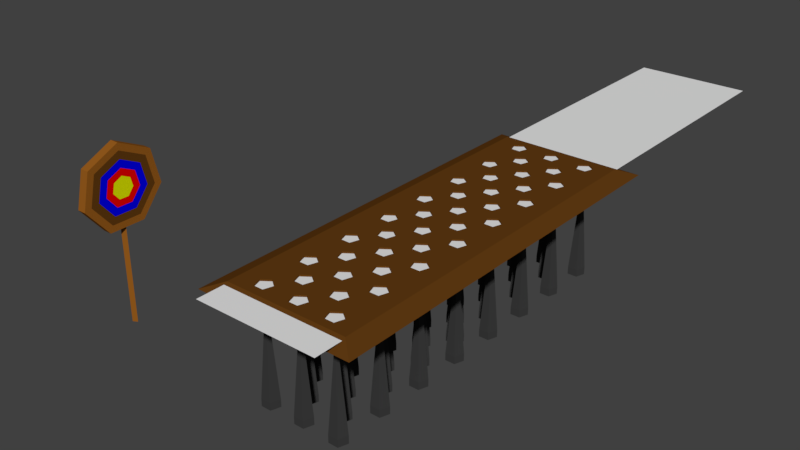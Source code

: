 # Source: spiketrap_activate.blend  (saved by Blender 2.78.0; exported with 4.5.12 LTS)
import bpy
from mathutils import Matrix  # noqa: F401  (used for matrix-valued properties, if any)

bpy.ops.wm.read_factory_settings(use_empty=True)
scene = bpy.context.scene
scene.name = 'Scene'

# ---- collections
col_collection_1 = bpy.data.collections.new('Collection 1'); scene.collection.children.link(col_collection_1)

# ---- materials (node trees are filled in below, after node groups)
mat_material_004 = bpy.data.materials.new('Material.004')
mat_material_004.alpha_threshold = 0.0
mat_material_004.use_transparent_shadow = False
mat_material_004.diffuse_color = (0.1195, 0.04374, 0.006512, 1.0)
mat_material_004.roughness = 0.5
mat_material_001 = bpy.data.materials.new('Material.001')
mat_material_001.alpha_threshold = 0.0
mat_material_001.use_transparent_shadow = False
mat_material_001.diffuse_color = (0.8, 0.0007789, 0.0, 1.0)
mat_material_001.roughness = 0.5
mat_material = bpy.data.materials.new('Material')
mat_material.alpha_threshold = 0.0
mat_material.use_transparent_shadow = False
mat_material.roughness = 0.5
mat_material.line_color = (0.0, 0.0, 0.0, 1.0)
mat_material_002 = bpy.data.materials.new('Material.002')
mat_material_002.alpha_threshold = 0.0
mat_material_002.use_transparent_shadow = False
mat_material_002.diffuse_color = (0.7332, 0.8, 0.0, 1.0)
mat_material_002.roughness = 0.5
mat_material_003 = bpy.data.materials.new('Material.003')
mat_material_003.alpha_threshold = 0.0
mat_material_003.use_transparent_shadow = False
mat_material_003.diffuse_color = (0.0, 0.0002471, 0.8, 1.0)
mat_material_003.roughness = 0.5
mat_material_005 = bpy.data.materials.new('Material.005')
mat_material_005.alpha_threshold = 0.0
mat_material_005.use_transparent_shadow = False
mat_material_005.diffuse_color = (0.2957, 0.1018, 0.01196, 1.0)
mat_material_005.roughness = 0.5
mat_gray = bpy.data.materials.new('Gray')
mat_gray.alpha_threshold = 0.0
mat_gray.use_transparent_shadow = False
mat_gray.diffuse_color = (0.04445, 0.04445, 0.04445, 1.0)
mat_gray.roughness = 0.5

# ---- material node trees

# ---- world
world_world = bpy.data.worlds.new('World'); scene.world = world_world
world_world.color = (0.05088, 0.05088, 0.05088)
world_world.use_sun_shadow = False
world_world.sun_shadow_jitter_overblur = 0.0
world_world.cycles.sampling_method = 'MANUAL'

# ---- meshes
me_plane_006 = bpy.data.meshes.new('Plane.006')
me_plane_006.from_pydata([(-0.9734, -4.935, -0.007366), (0.9734, -4.935, -0.007366), (-0.9734, 1.009, -0.007366), (0.9734, 1.009, -0.007366), (-1.243, -5.176, -0.1101), (1.243, -5.176, -0.1101), (-1.243, 1.249, -0.1101), (1.243, 1.249, -0.1101), (-0.7033, 0.8015, -0.1101), (-0.7033, 0.8015, -0.1101), (-0.7033, 0.8015, -0.1101), (-0.5765, 0.8936, -0.1101), (-0.5765, 0.8936, -0.1101), (-0.5765, 0.8936, -0.1101), (-0.7033, 0.8015, -0.007366), (-0.7033, 0.8015, -0.007366), (-0.7033, 0.8015, -0.007366), (-0.5765, 0.8936, -0.007366), (-0.5765, 0.8936, -0.007366), (-0.5765, 0.8936, -0.007366), (-0.6549, 0.6524, -0.1101), (-0.6549, 0.6524, -0.1101), (-0.6549, 0.6524, -0.1101), (-0.6549, 0.6524, -0.007366), (-0.6549, 0.6524, -0.007366), (-0.6549, 0.6524, -0.007366), (-0.4982, 0.6524, -0.007366), (-0.4982, 0.6524, -0.007366), (-0.4982, 0.6524, -0.007366), (-0.4982, 0.6524, -0.1101), (-0.4982, 0.6524, -0.1101), (-0.4982, 0.6524, -0.1101), (-0.4497, 0.8015, -0.007366), (-0.4497, 0.8015, -0.007366), (-0.4497, 0.8015, -0.007366), (-0.1193, 0.8015, -0.1101), (-0.1193, 0.8015, -0.1101), (-0.1193, 0.8015, -0.1101), (0.007526, 0.8936, -0.1101), (0.007526, 0.8936, -0.1101), (0.007526, 0.8936, -0.1101), (-0.1193, 0.8015, -0.007366), (-0.1193, 0.8015, -0.007366), (-0.1193, 0.8015, -0.007366), (0.007526, 0.8936, -0.007366), (0.007526, 0.8936, -0.007366), (0.007526, 0.8936, -0.007366), (-0.07084, 0.6524, -0.1101), (-0.07084, 0.6524, -0.1101), (-0.07084, 0.6524, -0.1101), (-0.07084, 0.6524, -0.007366), (-0.07084, 0.6524, -0.007366), (-0.07084, 0.6524, -0.007366), (-0.4497, 0.8015, -0.1101), (-0.4497, 0.8015, -0.1101), (-0.4497, 0.8015, -0.1101), (0.08589, 0.6524, -0.1101), (0.08589, 0.6524, -0.1101), (0.08589, 0.6524, -0.1101), (0.08589, 0.6524, -0.007366), (0.08589, 0.6524, -0.007366), (0.08589, 0.6524, -0.007366), (0.1343, 0.8015, -0.1101), (0.1343, 0.8015, -0.1101), (0.1343, 0.8015, -0.1101), (0.1343, 0.8015, -0.007366), (0.1343, 0.8015, -0.007366), (0.1343, 0.8015, -0.007366), (0.4648, 0.8015, -0.1101), (0.4648, 0.8015, -0.1101), (0.4648, 0.8015, -0.1101), (0.5916, 0.8936, -0.1101), (0.5916, 0.8936, -0.1101), (0.5916, 0.8936, -0.1101), (0.4648, 0.8015, -0.007366), (0.4648, 0.8015, -0.007366), (0.4648, 0.8015, -0.007366), (0.5916, 0.8936, -0.007366), (0.5916, 0.8936, -0.007366), (0.5916, 0.8936, -0.007366), (0.5132, 0.6524, -0.1101), (0.5132, 0.6524, -0.1101), (0.5132, 0.6524, -0.1101), (0.5132, 0.6524, -0.007366), (0.5132, 0.6524, -0.007366), (0.5132, 0.6524, -0.007366), (0.6699, 0.6524, -0.1101), (0.6699, 0.6524, -0.1101), (0.6699, 0.6524, -0.1101), (0.6699, 0.6524, -0.007366), (0.6699, 0.6524, -0.007366), (0.6699, 0.6524, -0.007366), (0.7184, 0.8015, -0.1101), (0.7184, 0.8015, -0.1101), (0.7184, 0.8015, -0.1101), (0.7184, 0.8015, -0.007366), (0.7184, 0.8015, -0.007366), (0.7184, 0.8015, -0.007366), (-0.4113, 0.4121, -0.1101), (-0.4113, 0.4121, -0.1101), (-0.4113, 0.4121, -0.1101), (-0.2845, 0.5043, -0.1101), (-0.2845, 0.5043, -0.1101), (-0.2845, 0.5043, -0.1101), (-0.4113, 0.4121, -0.007366), (-0.4113, 0.4121, -0.007366), (-0.4113, 0.4121, -0.007366), (-0.2845, 0.5043, -0.007366), (-0.2845, 0.5043, -0.007366), (-0.2845, 0.5043, -0.007366), (-0.3629, 0.2631, -0.007366), (-0.3629, 0.2631, -0.007366), (-0.3629, 0.2631, -0.007366), (-0.3629, 0.2631, -0.1101), (-0.3629, 0.2631, -0.1101), (-0.3629, 0.2631, -0.1101), (-0.2061, 0.2631, -0.1101), (-0.2061, 0.2631, -0.1101), (-0.2061, 0.2631, -0.1101), (-0.2061, 0.2631, -0.007366), (-0.2061, 0.2631, -0.007366), (-0.2061, 0.2631, -0.007366), (-0.1577, 0.4121, -0.1101), (-0.1577, 0.4121, -0.1101), (-0.1577, 0.4121, -0.1101), (0.2212, 0.2631, -0.1101), (0.2212, 0.2631, -0.1101), (0.2212, 0.2631, -0.1101), (0.1727, 0.4121, -0.1101), (0.1727, 0.4121, -0.1101), (0.1727, 0.4121, -0.1101), (0.2212, 0.2631, -0.007366), (0.2212, 0.2631, -0.007366), (0.2212, 0.2631, -0.007366), (0.1727, 0.4121, -0.007366), (0.1727, 0.4121, -0.007366), (0.1727, 0.4121, -0.007366), (-0.1577, 0.4121, -0.007366), (-0.1577, 0.4121, -0.007366), (-0.1577, 0.4121, -0.007366), (0.2995, 0.5043, -0.1101), (0.2995, 0.5043, -0.1101), (0.2995, 0.5043, -0.1101), (0.2995, 0.5043, -0.007366), (0.2995, 0.5043, -0.007366), (0.2995, 0.5043, -0.007366), (0.3779, 0.2631, -0.1101), (0.3779, 0.2631, -0.1101), (0.3779, 0.2631, -0.1101), (0.3779, 0.2631, -0.007366), (0.3779, 0.2631, -0.007366), (0.3779, 0.2631, -0.007366), (0.4263, 0.4121, -0.1101), (0.4263, 0.4121, -0.1101), (0.4263, 0.4121, -0.1101), (0.4263, 0.4121, -0.007366), (0.4263, 0.4121, -0.007366), (0.4263, 0.4121, -0.007366), (-0.7033, 0.02279, -0.1101), (-0.1193, 0.02279, -0.007366), (-0.7033, 0.02279, -0.1101), (-0.7033, 0.02279, -0.1101), (-0.5765, 0.1149, -0.1101), (-0.5765, 0.1149, -0.1101), (-0.1193, 0.02279, -0.007366), (-0.5765, 0.1149, -0.1101), (-0.7033, 0.02279, -0.007366), (-0.7033, 0.02279, -0.007366), (-0.1193, 0.02279, -0.007366), (-0.07084, -0.1263, -0.1101), (-0.07084, -0.1263, -0.1101), (-0.07084, -0.1263, -0.1101), (-0.7033, 0.02279, -0.007366), (-0.5765, 0.1149, -0.007366), (-0.5765, 0.1149, -0.007366), (-0.5765, 0.1149, -0.007366), (-0.6549, -0.1263, -0.1101), (-0.6549, -0.1263, -0.1101), (-0.6549, -0.1263, -0.1101), (-0.6549, -0.1263, -0.007366), (-0.1193, 0.02279, -0.1101), (-0.6549, -0.1263, -0.007366), (-0.1193, 0.02279, -0.1101), (-0.6549, -0.1263, -0.007366), (-0.4982, -0.1263, -0.1101), (-0.4982, -0.1263, -0.1101), (-0.4982, -0.1263, -0.1101), (-0.4497, 0.02279, -0.1101), (-0.4497, 0.02279, -0.1101), (-0.4497, 0.02279, -0.1101), (-0.1193, 0.02279, -0.1101), (-0.4497, 0.02279, -0.007366), (-0.4982, -0.1263, -0.007366), (-0.4982, -0.1263, -0.007366), (-0.4497, 0.02279, -0.007366), (-0.4982, -0.1263, -0.007366), (-0.07084, -0.1263, -0.007366), (-0.4497, 0.02279, -0.007366), (-0.07084, -0.1263, -0.007366), (-0.07084, -0.1263, -0.007366), (0.007526, 0.1149, -0.007366), (0.007526, 0.1149, -0.007366), (0.007526, 0.1149, -0.007366), (0.007526, 0.1149, -0.1101), (0.007526, 0.1149, -0.1101), (0.007526, 0.1149, -0.1101), (0.08589, -0.1263, -0.007366), (0.08589, -0.1263, -0.007366), (0.08589, -0.1263, -0.007366), (0.08589, -0.1263, -0.1101), (0.08589, -0.1263, -0.1101), (0.08589, -0.1263, -0.1101), (0.4648, 0.02279, -0.1101), (0.4648, 0.02279, -0.1101), (0.4648, 0.02279, -0.1101), (0.5132, -0.1263, -0.1101), (0.5132, -0.1263, -0.1101), (0.5132, -0.1263, -0.1101), (0.4648, 0.02279, -0.007366), (0.4648, 0.02279, -0.007366), (0.4648, 0.02279, -0.007366), (0.5132, -0.1263, -0.007366), (0.5132, -0.1263, -0.007366), (0.5132, -0.1263, -0.007366), (0.1343, 0.02279, -0.007366), (0.1343, 0.02279, -0.007366), (0.1343, 0.02279, -0.007366), (0.1343, 0.02279, -0.1101), (0.1343, 0.02279, -0.1101), (0.1343, 0.02279, -0.1101), (0.6699, -0.1263, -0.1101), (0.6699, -0.1263, -0.1101), (0.6699, -0.1263, -0.1101), (0.6699, -0.1263, -0.007366), (0.6699, -0.1263, -0.007366), (0.6699, -0.1263, -0.007366), (0.5916, 0.1149, -0.1101), (0.5916, 0.1149, -0.1101), (0.5916, 0.1149, -0.1101), (0.5916, 0.1149, -0.007366), (0.5916, 0.1149, -0.007366), (0.5916, 0.1149, -0.007366), (0.7184, 0.02279, -0.1101), (0.7184, 0.02279, -0.1101), (0.7184, 0.02279, -0.1101), (0.7184, 0.02279, -0.007366), (0.7184, 0.02279, -0.007366), (0.7184, 0.02279, -0.007366), (-0.4113, -0.3666, -0.007366), (-0.4113, -0.3666, -0.007366), (-0.4113, -0.3666, -0.007366), (-0.2845, -0.2744, -0.007366), (-0.2845, -0.2744, -0.007366), (-0.2845, -0.2744, -0.007366), (-0.4113, -0.3666, -0.1101), (-0.4113, -0.3666, -0.1101), (-0.4113, -0.3666, -0.1101), (-0.2845, -0.2744, -0.1101), (-0.2845, -0.2744, -0.1101), (-0.2845, -0.2744, -0.1101), (-0.3629, -0.5156, -0.1101), (-0.3629, -0.5156, -0.1101), (-0.3629, -0.5156, -0.1101), (-0.3629, -0.5156, -0.007366), (-0.3629, -0.5156, -0.007366), (-0.3629, -0.5156, -0.007366), (-0.2061, -0.5156, -0.007366), (-0.2061, -0.5156, -0.007366), (-0.2061, -0.5156, -0.007366), (-0.2061, -0.5156, -0.1101), (-0.2061, -0.5156, -0.1101), (-0.2061, -0.5156, -0.1101), (-0.1577, -0.3666, -0.007366), (-0.1577, -0.3666, -0.007366), (-0.1577, -0.3666, -0.007366), (0.2212, -0.5156, -0.1101), (0.2212, -0.5156, -0.1101), (0.2212, -0.5156, -0.1101), (0.1727, -0.3666, -0.1101), (0.1727, -0.3666, -0.1101), (0.1727, -0.3666, -0.1101), (0.2212, -0.5156, -0.007366), (0.2212, -0.5156, -0.007366), (0.2212, -0.5156, -0.007366), (0.1727, -0.3666, -0.007366), (0.1727, -0.3666, -0.007366), (0.1727, -0.3666, -0.007366), (-0.1577, -0.3666, -0.1101), (-0.1577, -0.3666, -0.1101), (-0.1577, -0.3666, -0.1101), (0.2995, -0.2744, -0.1101), (0.2995, -0.2744, -0.1101), (0.2995, -0.2744, -0.1101), (0.2995, -0.2744, -0.007366), (0.2995, -0.2744, -0.007366), (0.2995, -0.2744, -0.007366), (0.3779, -0.5156, -0.1101), (0.3779, -0.5156, -0.1101), (0.3779, -0.5156, -0.1101), (0.3779, -0.5156, -0.007366), (0.3779, -0.5156, -0.007366), (0.3779, -0.5156, -0.007366), (0.4263, -0.3666, -0.1101), (0.4263, -0.3666, -0.1101), (0.4263, -0.3666, -0.1101), (0.4263, -0.3666, -0.007366), (0.4263, -0.3666, -0.007366), (0.4263, -0.3666, -0.007366), (-0.7033, -0.7559, -0.1101), (-0.1193, -0.7559, -0.007366), (-0.7033, -0.7559, -0.1101), (-0.7033, -0.7559, -0.1101), (-0.1193, -0.7559, -0.007366), (-0.5765, -0.6638, -0.1101), (-0.5765, -0.6638, -0.1101), (-0.5765, -0.6638, -0.1101), (-0.7033, -0.7559, -0.007366), (-0.7033, -0.7559, -0.007366), (-0.1193, -0.7559, -0.007366), (-0.7033, -0.7559, -0.007366), (-0.5765, -0.6638, -0.007366), (-0.07084, -0.905, -0.1101), (-0.5765, -0.6638, -0.007366), (-0.5765, -0.6638, -0.007366), (-0.6549, -0.905, -0.1101), (-0.6549, -0.905, -0.1101), (-0.6549, -0.905, -0.1101), (-0.6549, -0.905, -0.007366), (-0.6549, -0.905, -0.007366), (-0.07084, -0.905, -0.1101), (-0.6549, -0.905, -0.007366), (-0.4982, -0.905, -0.1101), (-0.4982, -0.905, -0.1101), (-0.4982, -0.905, -0.1101), (-0.4982, -0.905, -0.007366), (-0.4982, -0.905, -0.007366), (-0.07084, -0.905, -0.1101), (-0.4982, -0.905, -0.007366), (-0.1193, -0.7559, -0.1101), (-0.1193, -0.7559, -0.1101), (-0.4497, -0.7559, -0.1101), (-0.4497, -0.7559, -0.1101), (-0.1193, -0.7559, -0.1101), (-0.4497, -0.7559, -0.1101), (-0.07084, -0.905, -0.007366), (-0.4497, -0.7559, -0.007366), (-0.07084, -0.905, -0.007366), (-0.07084, -0.905, -0.007366), (-0.4497, -0.7559, -0.007366), (-0.4497, -0.7559, -0.007366), (0.007526, -0.6638, -0.007366), (0.007526, -0.6638, -0.007366), (0.007526, -0.6638, -0.007366), (0.007526, -0.6638, -0.1101), (0.007526, -0.6638, -0.1101), (0.007526, -0.6638, -0.1101), (0.08589, -0.905, -0.007366), (0.08589, -0.905, -0.007366), (0.08589, -0.905, -0.007366), (0.08589, -0.905, -0.1101), (0.08589, -0.905, -0.1101), (0.08589, -0.905, -0.1101), (0.5132, -0.905, -0.1101), (0.5132, -0.905, -0.1101), (0.5132, -0.905, -0.1101), (0.4648, -0.7559, -0.1101), (0.4648, -0.7559, -0.1101), (0.4648, -0.7559, -0.1101), (0.5132, -0.905, -0.007366), (0.5132, -0.905, -0.007366), (0.5132, -0.905, -0.007366), (0.4648, -0.7559, -0.007366), (0.4648, -0.7559, -0.007366), (0.4648, -0.7559, -0.007366), (0.1343, -0.7559, -0.007366), (0.1343, -0.7559, -0.007366), (0.1343, -0.7559, -0.007366), (0.1343, -0.7559, -0.1101), (0.1343, -0.7559, -0.1101), (0.1343, -0.7559, -0.1101), (0.6699, -0.905, -0.007366), (0.6699, -0.905, -0.007366), (0.6699, -0.905, -0.007366), (0.6699, -0.905, -0.1101), (0.6699, -0.905, -0.1101), (0.6699, -0.905, -0.1101), (0.5916, -0.6638, -0.1101), (0.5916, -0.6638, -0.1101), (0.5916, -0.6638, -0.1101), (0.5916, -0.6638, -0.007366), (0.5916, -0.6638, -0.007366), (0.5916, -0.6638, -0.007366), (0.7184, -0.7559, -0.1101), (0.7184, -0.7559, -0.1101), (0.7184, -0.7559, -0.1101), (0.7184, -0.7559, -0.007366), (0.7184, -0.7559, -0.007366), (0.7184, -0.7559, -0.007366), (-0.3629, -1.294, -0.007366), (-0.4113, -1.145, -0.1101), (-0.4113, -1.145, -0.1101), (-0.4113, -1.145, -0.1101), (-0.2845, -1.053, -0.1101), (-0.2061, -1.294, -0.1101), (-0.2845, -1.053, -0.1101), (-0.2845, -1.053, -0.1101), (-0.4113, -1.145, -0.007366), (-0.4113, -1.145, -0.007366), (-0.4113, -1.145, -0.007366), (-0.2845, -1.053, -0.007366), (-0.2845, -1.053, -0.007366), (-0.2845, -1.053, -0.007366), (-0.1577, -1.145, -0.007366), (-0.1577, -1.145, -0.007366), (-0.2061, -1.294, -0.1101), (-0.1577, -1.145, -0.007366), (-0.3629, -1.294, -0.1101), (-0.2061, -1.294, -0.1101), (-0.3629, -1.294, -0.1101), (-0.3629, -1.294, -0.1101), (-0.3629, -1.294, -0.007366), (-0.3629, -1.294, -0.007366), (-0.2061, -1.294, -0.007366), (-0.2061, -1.294, -0.007366), (-0.2061, -1.294, -0.007366), (0.2212, -1.294, -0.1101), (0.2212, -1.294, -0.1101), (0.2212, -1.294, -0.1101), (0.1727, -1.145, -0.1101), (0.1727, -1.145, -0.1101), (0.1727, -1.145, -0.1101), (0.2212, -1.294, -0.007366), (0.2212, -1.294, -0.007366), (0.2212, -1.294, -0.007366), (0.1727, -1.145, -0.007366), (0.1727, -1.145, -0.007366), (0.1727, -1.145, -0.007366), (-0.1577, -1.145, -0.1101), (-0.1577, -1.145, -0.1101), (-0.1577, -1.145, -0.1101), (0.2995, -1.053, -0.1101), (0.2995, -1.053, -0.1101), (0.2995, -1.053, -0.1101), (0.2995, -1.053, -0.007366), (0.2995, -1.053, -0.007366), (0.2995, -1.053, -0.007366), (0.3779, -1.294, -0.007366), (0.3779, -1.294, -0.007366), (0.3779, -1.294, -0.007366), (0.3779, -1.294, -0.1101), (0.3779, -1.294, -0.1101), (0.3779, -1.294, -0.1101), (0.4263, -1.145, -0.007366), (0.4263, -1.145, -0.007366), (0.4263, -1.145, -0.007366), (0.4263, -1.145, -0.1101), (0.4263, -1.145, -0.1101), (0.4263, -1.145, -0.1101), (-0.7033, -1.535, -0.007366), (-0.7033, -1.535, -0.007366), (-0.7033, -1.535, -0.007366), (-0.5765, -1.443, -0.007366), (-0.5765, -1.443, -0.007366), (-0.1193, -1.535, -0.007366), (-0.5765, -1.443, -0.007366), (-0.7033, -1.535, -0.1101), (-0.7033, -1.535, -0.1101), (-0.7033, -1.535, -0.1101), (-0.5765, -1.443, -0.1101), (-0.5765, -1.443, -0.1101), (-0.1193, -1.535, -0.007366), (-0.5765, -1.443, -0.1101), (-0.6549, -1.684, -0.007366), (-0.6549, -1.684, -0.007366), (-0.1193, -1.535, -0.007366), (-0.6549, -1.684, -0.007366), (-0.6549, -1.684, -0.1101), (-0.6549, -1.684, -0.1101), (-0.07084, -1.684, -0.1101), (-0.6549, -1.684, -0.1101), (-0.4982, -1.684, -0.007366), (-0.4982, -1.684, -0.007366), (-0.4982, -1.684, -0.007366), (-0.07084, -1.684, -0.1101), (-0.4497, -1.535, -0.007366), (-0.4497, -1.535, -0.007366), (-0.4497, -1.535, -0.007366), (-0.4982, -1.684, -0.1101), (-0.07084, -1.684, -0.1101), (-0.4982, -1.684, -0.1101), (-0.1193, -1.535, -0.1101), (-0.4982, -1.684, -0.1101), (-0.07084, -1.684, -0.007366), (-0.07084, -1.684, -0.007366), (-0.1193, -1.535, -0.1101), (-0.07084, -1.684, -0.007366), (-0.1193, -1.535, -0.1101), (-0.4497, -1.535, -0.1101), (-0.4497, -1.535, -0.1101), (-0.4497, -1.535, -0.1101), (0.007526, -1.443, -0.007366), (0.007526, -1.443, -0.007366), (0.007526, -1.443, -0.007366), (0.007526, -1.443, -0.1101), (0.007526, -1.443, -0.1101), (0.007526, -1.443, -0.1101), (0.08589, -1.684, -0.007366), (0.08589, -1.684, -0.007366), (0.08589, -1.684, -0.007366), (0.08589, -1.684, -0.1101), (0.08589, -1.684, -0.1101), (0.08589, -1.684, -0.1101), (0.5132, -1.684, -0.1101), (0.5132, -1.684, -0.1101), (0.5132, -1.684, -0.1101), (0.4648, -1.535, -0.1101), (0.4648, -1.535, -0.1101), (0.4648, -1.535, -0.1101), (0.5132, -1.684, -0.007366), (0.5132, -1.684, -0.007366), (0.5132, -1.684, -0.007366), (0.4648, -1.535, -0.007366), (0.4648, -1.535, -0.007366), (0.4648, -1.535, -0.007366), (0.1343, -1.535, -0.1101), (0.1343, -1.535, -0.1101), (0.1343, -1.535, -0.1101), (0.1343, -1.535, -0.007366), (0.1343, -1.535, -0.007366), (0.1343, -1.535, -0.007366), (0.6699, -1.684, -0.1101), (0.6699, -1.684, -0.1101), (0.6699, -1.684, -0.1101), (0.6699, -1.684, -0.007366), (0.6699, -1.684, -0.007366), (0.6699, -1.684, -0.007366), (0.5916, -1.443, -0.1101), (0.5916, -1.443, -0.1101), (0.5916, -1.443, -0.1101), (0.5916, -1.443, -0.007366), (0.5916, -1.443, -0.007366), (0.5916, -1.443, -0.007366), (0.7184, -1.535, -0.1101), (0.7184, -1.535, -0.1101), (0.7184, -1.535, -0.1101), (0.7184, -1.535, -0.007366), (0.7184, -1.535, -0.007366), (0.7184, -1.535, -0.007366), (-0.2845, -1.832, -0.1101), (-0.2845, -1.832, -0.1101), (-0.2845, -1.832, -0.1101), (-0.1577, -1.924, -0.1101), (-0.1577, -1.924, -0.1101), (-0.3629, -2.852, -0.007366), (-0.1577, -1.924, -0.1101), (-0.2845, -1.832, -0.007366), (-0.2845, -1.832, -0.007366), (-0.2845, -1.832, -0.007366), (-0.3629, -2.852, -0.007366), (-0.1577, -1.924, -0.007366), (-0.1577, -1.924, -0.007366), (-0.1577, -1.924, -0.007366), (-0.2061, -2.852, -0.1101), (-0.2061, -2.073, -0.1101), (-0.2061, -2.073, -0.1101), (-0.2061, -2.852, -0.1101), (-0.2061, -2.073, -0.1101), (-0.2061, -2.073, -0.007366), (-0.2061, -2.073, -0.007366), (-0.2061, -2.073, -0.007366), (-0.4113, -1.924, -0.1101), (-0.4113, -1.924, -0.1101), (-0.4113, -1.924, -0.1101), (-0.4113, -1.924, -0.007366), (-0.2061, -2.852, -0.1101), (-0.4113, -1.924, -0.007366), (-0.4113, -1.924, -0.007366), (-0.3629, -2.073, -0.1101), (-0.3629, -2.073, -0.1101), (-0.3629, -2.073, -0.1101), (-0.3629, -2.073, -0.007366), (-0.3629, -2.073, -0.007366), (-0.3629, -2.073, -0.007366), (-0.2061, -2.852, -0.007366), (-0.5765, -2.221, -0.1101), (-0.5765, -2.221, -0.1101), (-0.4497, -3.092, -0.1101), (-0.2061, -2.852, -0.007366), (-0.5765, -2.221, -0.1101), (-0.2061, -2.852, -0.007366), (-0.4497, -2.313, -0.1101), (-0.4497, -3.092, -0.007366), (-0.5765, -3.0, -0.1101), (-0.5765, -3.0, -0.007366), (-0.4497, -2.313, -0.1101), (-0.4497, -2.313, -0.1101), (-0.7033, -3.092, -0.1101), (-0.5765, -2.221, -0.007366), (-0.5765, -2.221, -0.007366), (-0.5765, -2.221, -0.007366), (-0.4497, -2.313, -0.007366), (-0.5765, -3.0, -0.007366), (-0.4497, -2.313, -0.007366), (-0.4497, -2.313, -0.007366), (-0.5765, -3.0, -0.007366), (-0.7033, -2.313, -0.007366), (-0.7033, -2.313, -0.007366), (-0.7033, -2.313, -0.007366), (-0.7033, -2.313, -0.1101), (-0.7033, -2.313, -0.1101), (-0.7033, -2.313, -0.1101), (-0.6549, -2.462, -0.1101), (-0.6549, -2.462, -0.1101), (-0.6549, -2.462, -0.1101), (-0.6549, -2.462, -0.007366), (-0.6549, -2.462, -0.007366), (-0.6549, -2.462, -0.007366), (-0.07084, -2.462, -0.1101), (-0.07084, -2.462, -0.1101), (-0.07084, -2.462, -0.1101), (-0.1193, -2.313, -0.1101), (-0.1193, -2.313, -0.1101), (-0.1193, -2.313, -0.1101), (-0.4497, -3.092, -0.007366), (-0.07084, -2.462, -0.007366), (-0.07084, -2.462, -0.007366), (-0.07084, -2.462, -0.007366), (-0.1193, -2.313, -0.007366), (-0.1193, -2.313, -0.007366), (-0.4497, -3.092, -0.007366), (-0.1193, -2.313, -0.007366), (-0.4982, -2.462, -0.1101), (-0.4982, -2.462, -0.1101), (-0.4982, -2.462, -0.1101), (-0.4982, -2.462, -0.007366), (-0.4982, -2.462, -0.007366), (-0.4982, -2.462, -0.007366), (0.007526, -2.221, -0.1101), (0.007526, -2.221, -0.1101), (0.007526, -2.221, -0.1101), (0.08589, -2.462, -0.1101), (-0.5765, -3.0, -0.1101), (0.08589, -2.462, -0.1101), (0.08589, -2.462, -0.1101), (-0.2845, -2.611, -0.007366), (-0.2845, -2.611, -0.007366), (-0.2845, -2.611, -0.007366), (-0.1577, -2.703, -0.007366), (-0.1577, -2.703, -0.007366), (-0.1577, -2.703, -0.007366), (-0.5765, -3.0, -0.1101), (-0.1577, -2.703, -0.1101), (-0.1577, -2.703, -0.1101), (-0.1577, -2.703, -0.1101), (-0.2845, -2.611, -0.1101), (-0.2845, -2.611, -0.1101), (-0.2845, -2.611, -0.1101), (-0.4497, -3.092, -0.1101), (-0.4113, -2.703, -0.1101), (-0.4113, -2.703, -0.1101), (-0.4497, -3.092, -0.1101), (-0.4113, -2.703, -0.1101), (-0.4113, -2.703, -0.007366), (-0.4113, -2.703, -0.007366), (-0.4113, -2.703, -0.007366), (-0.3629, -2.852, -0.1101), (-0.3629, -2.852, -0.1101), (-0.3629, -2.852, -0.1101), (-0.3629, -2.852, -0.007366), (-0.4982, -3.241, -0.1101), (-0.4982, -3.241, -0.1101), (-0.4982, -3.241, -0.1101), (-0.4982, -3.241, -0.007366), (-0.4982, -3.241, -0.007366), (-0.4982, -3.241, -0.007366), (-0.7033, -3.092, -0.1101), (-0.7033, -3.092, -0.1101), (-0.7033, -3.092, -0.007366), (-0.7033, -3.092, -0.007366), (-0.7033, -3.092, -0.007366), (-0.6549, -3.241, -0.1101), (-0.6549, -3.241, -0.1101), (-0.6549, -3.241, -0.1101), (-0.6549, -3.241, -0.007366), (-0.6549, -3.241, -0.007366), (-0.6549, -3.241, -0.007366), (-0.07084, -3.241, -0.007366), (-0.07084, -3.241, -0.007366), (-0.07084, -3.241, -0.007366), (-0.1193, -3.092, -0.007366), (-0.1193, -3.092, -0.007366), (-0.1193, -3.092, -0.007366), (-0.07084, -3.241, -0.1101), (-0.07084, -3.241, -0.1101), (-0.07084, -3.241, -0.1101), (-0.1193, -3.092, -0.1101), (-0.1193, -3.092, -0.1101), (-0.1193, -3.092, -0.1101), (0.1727, -1.924, -0.1101), (0.1727, -1.924, -0.1101), (0.1727, -1.924, -0.1101), (0.2995, -1.832, -0.1101), (0.2995, -1.832, -0.1101), (0.2995, -1.832, -0.1101), (0.1727, -1.924, -0.007366), (0.1727, -1.924, -0.007366), (0.1727, -1.924, -0.007366), (0.2995, -1.832, -0.007366), (0.2995, -1.832, -0.007366), (0.2995, -1.832, -0.007366), (0.2212, -2.073, -0.1101), (0.2212, -2.073, -0.1101), (0.2212, -2.073, -0.1101), (0.2212, -2.073, -0.007366), (0.2212, -2.073, -0.007366), (0.2212, -2.073, -0.007366), (0.1343, -2.313, -0.1101), (0.1343, -2.313, -0.1101), (0.1343, -2.313, -0.1101), (0.007526, -2.221, -0.007366), (0.007526, -2.221, -0.007366), (0.007526, -2.221, -0.007366), (0.1343, -2.313, -0.007366), (0.1343, -2.313, -0.007366), (0.1343, -2.313, -0.007366), (0.08589, -2.462, -0.007366), (0.08589, -2.462, -0.007366), (0.08589, -2.462, -0.007366), (0.1727, -2.703, -0.007366), (0.1727, -2.703, -0.007366), (0.1727, -2.703, -0.007366), (0.2995, -2.611, -0.007366), (0.2995, -2.611, -0.007366), (0.2995, -2.611, -0.007366), (0.1727, -2.703, -0.1101), (0.1727, -2.703, -0.1101), (0.1727, -2.703, -0.1101), (0.2995, -2.611, -0.1101), (0.2995, -2.611, -0.1101), (0.2995, -2.611, -0.1101), (0.2212, -2.852, -0.007366), (0.2212, -2.852, -0.007366), (0.2212, -2.852, -0.007366), (0.2212, -2.852, -0.1101), (0.2212, -2.852, -0.1101), (0.2212, -2.852, -0.1101), (0.007526, -3.0, -0.007366), (0.007526, -3.0, -0.007366), (0.007526, -3.0, -0.007366), (0.1343, -3.092, -0.007366), (0.1343, -3.092, -0.007366), (0.1343, -3.092, -0.007366), (0.007526, -3.0, -0.1101), (0.007526, -3.0, -0.1101), (0.007526, -3.0, -0.1101), (0.1343, -3.092, -0.1101), (0.1343, -3.092, -0.1101), (0.1343, -3.092, -0.1101), (0.08589, -3.241, -0.1101), (0.08589, -3.241, -0.1101), (0.08589, -3.241, -0.1101), (0.08589, -3.241, -0.007366), (0.08589, -3.241, -0.007366), (0.08589, -3.241, -0.007366), (0.3779, -2.073, -0.007366), (0.3779, -2.073, -0.007366), (0.3779, -2.073, -0.007366), (0.3779, -2.073, -0.1101), (0.3779, -2.073, -0.1101), (0.3779, -2.073, -0.1101), (0.4263, -2.703, -0.007366), (0.4263, -2.703, -0.007366), (0.4263, -2.703, -0.007366), (0.4263, -2.703, -0.1101), (0.4263, -2.703, -0.1101), (0.4263, -2.703, -0.1101), (0.3779, -2.852, -0.007366), (0.3779, -2.852, -0.007366), (0.3779, -2.852, -0.007366), (0.3779, -2.852, -0.1101), (0.3779, -2.852, -0.1101), (0.3779, -2.852, -0.1101), (0.4263, -1.924, -0.007366), (0.4263, -1.924, -0.007366), (0.4263, -1.924, -0.007366), (0.4263, -1.924, -0.1101), (0.4263, -1.924, -0.1101), (0.4263, -1.924, -0.1101), (0.5132, -2.462, -0.007366), (0.5132, -2.462, -0.007366), (0.5132, -2.462, -0.007366), (0.4648, -2.313, -0.007366), (0.4648, -2.313, -0.007366), (0.4648, -2.313, -0.007366), (0.5132, -2.462, -0.1101), (0.5132, -2.462, -0.1101), (0.5132, -2.462, -0.1101), (0.4648, -2.313, -0.1101), (0.4648, -2.313, -0.1101), (0.4648, -2.313, -0.1101), (0.5132, -3.241, -0.007366), (0.5132, -3.241, -0.007366), (0.5132, -3.241, -0.007366), (0.4648, -3.092, -0.007366), (0.4648, -3.092, -0.007366), (0.4648, -3.092, -0.007366), (0.5132, -3.241, -0.1101), (0.5132, -3.241, -0.1101), (0.5132, -3.241, -0.1101), (0.4648, -3.092, -0.1101), (0.4648, -3.092, -0.1101), (0.4648, -3.092, -0.1101), (0.5916, -2.221, -0.1101), (0.5916, -2.221, -0.1101), (0.5916, -2.221, -0.1101), (0.5916, -2.221, -0.007366), (0.5916, -2.221, -0.007366), (0.5916, -2.221, -0.007366), (0.5916, -3.0, -0.007366), (0.5916, -3.0, -0.007366), (0.5916, -3.0, -0.007366), (0.5916, -3.0, -0.1101), (0.5916, -3.0, -0.1101), (0.5916, -3.0, -0.1101), (0.6699, -3.241, -0.007366), (0.6699, -3.241, -0.007366), (0.6699, -3.241, -0.007366), (0.6699, -3.241, -0.1101), (0.6699, -3.241, -0.1101), (0.6699, -3.241, -0.1101), (0.6699, -2.462, -0.1101), (0.6699, -2.462, -0.1101), (0.6699, -2.462, -0.1101), (0.6699, -2.462, -0.007366), (0.6699, -2.462, -0.007366), (0.6699, -2.462, -0.007366), (0.7184, -3.092, -0.1101), (0.7184, -3.092, -0.1101), (0.7184, -3.092, -0.1101), (0.7184, -2.313, -0.1101), (0.7184, -2.313, -0.1101), (0.7184, -2.313, -0.1101), (0.7184, -2.313, -0.007366), (0.7184, -2.313, -0.007366), (0.7184, -2.313, -0.007366), (0.7184, -3.092, -0.007366), (0.7184, -3.092, -0.007366), (0.7184, -3.092, -0.007366), (-0.2061, -4.409, -0.1101), (-0.1577, -3.481, -0.1101), (-0.1577, -3.481, -0.1101), (-0.2061, -4.409, -0.1101), (-0.1577, -3.481, -0.1101), (-0.07084, -4.799, -0.007366), (-0.2061, -3.631, -0.1101), (-0.2061, -3.631, -0.1101), (-0.2061, -3.631, -0.1101), (-0.2845, -3.389, -0.007366), (-0.07084, -4.799, -0.007366), (-0.2845, -3.389, -0.007366), (-0.2845, -3.389, -0.007366), (-0.1577, -3.481, -0.007366), (-0.1577, -3.481, -0.007366), (-0.07084, -4.799, -0.007366), (-0.1577, -3.481, -0.007366), (-0.2845, -3.389, -0.1101), (-0.2845, -3.389, -0.1101), (-0.1193, -4.65, -0.007366), (-0.2845, -3.389, -0.1101), (-0.1193, -4.65, -0.007366), (-0.4113, -3.481, -0.1101), (-0.4113, -3.481, -0.1101), (-0.4113, -3.481, -0.1101), (-0.4113, -3.481, -0.007366), (-0.1193, -4.65, -0.007366), (-0.4113, -3.481, -0.007366), (-0.07084, -4.799, -0.1101), (-0.4113, -3.481, -0.007366), (-0.2061, -3.631, -0.007366), (-0.2061, -3.631, -0.007366), (-0.2061, -3.631, -0.007366), (-0.3629, -3.631, -0.007366), (-0.3629, -3.631, -0.007366), (-0.4113, -4.26, -0.007366), (-0.3629, -4.409, -0.007366), (-0.3629, -3.631, -0.007366), (-0.3629, -3.631, -0.1101), (-0.3629, -3.631, -0.1101), (-0.3629, -3.631, -0.1101), (-0.2061, -4.409, -0.007366), (-0.07084, -4.02, -0.007366), (-0.07084, -4.02, -0.007366), (-0.07084, -4.02, -0.007366), (-0.1193, -3.871, -0.007366), (-0.1193, -3.871, -0.007366), (-0.5765, -4.557, -0.1101), (-0.1193, -3.871, -0.007366), (-0.4497, -3.871, -0.007366), (-0.4497, -3.871, -0.007366), (-0.7033, -4.65, -0.1101), (-0.4497, -3.871, -0.007366), (-0.4982, -4.02, -0.007366), (-0.4982, -4.02, -0.007366), (-0.4982, -4.02, -0.007366), (-0.4497, -3.871, -0.1101), (-0.4497, -3.871, -0.1101), (-0.07084, -4.799, -0.1101), (-0.4497, -3.871, -0.1101), (-0.4982, -4.02, -0.1101), (-0.4982, -4.02, -0.1101), (-0.07084, -4.799, -0.1101), (-0.4982, -4.02, -0.1101), (-0.1193, -4.65, -0.1101), (-0.5765, -3.779, -0.007366), (-0.5765, -3.779, -0.007366), (-0.5765, -3.779, -0.007366), (-0.1193, -4.65, -0.1101), (-0.5765, -3.779, -0.1101), (-0.1193, -4.65, -0.1101), (-0.5765, -3.779, -0.1101), (-0.5765, -3.779, -0.1101), (-0.7033, -3.871, -0.1101), (-0.7033, -3.871, -0.1101), (-0.7033, -3.871, -0.1101), (-0.7033, -3.871, -0.007366), (-0.7033, -3.871, -0.007366), (-0.7033, -3.871, -0.007366), (-0.6549, -4.02, -0.007366), (-0.6549, -4.02, -0.007366), (-0.6549, -4.02, -0.007366), (-0.1193, -3.871, -0.1101), (-0.1193, -3.871, -0.1101), (-0.1193, -3.871, -0.1101), (-0.07084, -4.02, -0.1101), (-0.07084, -4.02, -0.1101), (-0.5765, -4.557, -0.007366), (-0.07084, -4.02, -0.1101), (-0.6549, -4.02, -0.1101), (-0.5765, -4.557, -0.007366), (-0.6549, -4.02, -0.1101), (-0.6549, -4.02, -0.1101), (-0.2845, -4.168, -0.007366), (-0.2845, -4.168, -0.007366), (-0.2845, -4.168, -0.007366), (-0.1577, -4.26, -0.007366), (-0.5765, -4.557, -0.007366), (-0.1577, -4.26, -0.007366), (-0.1577, -4.26, -0.007366), (0.5132, -4.02, -0.1101), (-0.2845, -4.168, -0.1101), (-0.2845, -4.168, -0.1101), (0.4648, -3.871, -0.1101), (-0.4497, -4.65, -0.007366), (-0.2845, -4.168, -0.1101), (-0.1577, -4.26, -0.1101), (-0.1577, -4.26, -0.1101), (-0.1577, -4.26, -0.1101), (-0.4113, -4.26, -0.007366), (-0.4113, -4.26, -0.007366), (-0.4113, -4.26, -0.1101), (-0.4113, -4.26, -0.1101), (-0.4113, -4.26, -0.1101), (-0.3629, -4.409, -0.007366), (-0.3629, -4.409, -0.007366), (-0.3629, -4.409, -0.1101), (-0.3629, -4.409, -0.1101), (-0.3629, -4.409, -0.1101), (-0.2061, -4.409, -0.007366), (-0.4497, -4.65, -0.007366), (-0.2061, -4.409, -0.007366), (-0.4497, -4.65, -0.007366), (-0.2061, -4.409, -0.1101), (-0.5765, -4.557, -0.1101), (-0.5765, -4.557, -0.1101), (-0.4497, -4.65, -0.1101), (-0.4497, -4.65, -0.1101), (-0.4497, -4.65, -0.1101), (-0.7033, -4.65, -0.007366), (-0.7033, -4.65, -0.007366), (-0.7033, -4.65, -0.007366), (-0.7033, -4.65, -0.1101), (-0.7033, -4.65, -0.1101), (-0.6549, -4.799, -0.007366), (-0.6549, -4.799, -0.007366), (-0.6549, -4.799, -0.007366), (-0.6549, -4.799, -0.1101), (-0.6549, -4.799, -0.1101), (-0.6549, -4.799, -0.1101), (-0.4982, -4.799, -0.007366), (-0.4982, -4.799, -0.007366), (-0.4982, -4.799, -0.007366), (-0.4982, -4.799, -0.1101), (-0.4982, -4.799, -0.1101), (-0.4982, -4.799, -0.1101), (0.007526, -3.779, -0.007366), (0.007526, -3.779, -0.007366), (0.007526, -3.779, -0.007366), (0.1727, -3.481, -0.1101), (0.1727, -3.481, -0.1101), (0.1727, -3.481, -0.1101), (0.2995, -3.389, -0.1101), (0.2995, -3.389, -0.1101), (0.2995, -3.389, -0.1101), (0.1727, -3.481, -0.007366), (0.1727, -3.481, -0.007366), (0.1727, -3.481, -0.007366), (0.2995, -3.389, -0.007366), (0.2995, -3.389, -0.007366), (0.2995, -3.389, -0.007366), (0.2212, -3.631, -0.007366), (0.2212, -3.631, -0.007366), (0.2212, -3.631, -0.007366), (0.08589, -4.02, -0.007366), (0.08589, -4.02, -0.007366), (0.08589, -4.02, -0.007366), (0.2212, -3.631, -0.1101), (0.2212, -3.631, -0.1101), (0.2212, -3.631, -0.1101), (0.1343, -3.871, -0.007366), (0.1343, -3.871, -0.007366), (0.1343, -3.871, -0.007366), (0.1343, -3.871, -0.1101), (0.1343, -3.871, -0.1101), (0.1343, -3.871, -0.1101), (0.08589, -4.02, -0.1101), (0.08589, -4.02, -0.1101), (0.08589, -4.02, -0.1101), (0.007526, -3.779, -0.1101), (0.007526, -3.779, -0.1101), (0.007526, -3.779, -0.1101), (0.1727, -4.26, -0.007366), (0.1727, -4.26, -0.007366), (0.1727, -4.26, -0.007366), (0.2995, -4.168, -0.007366), (0.2995, -4.168, -0.007366), (0.2995, -4.168, -0.007366), (0.1727, -4.26, -0.1101), (0.1727, -4.26, -0.1101), (0.1727, -4.26, -0.1101), (0.2995, -4.168, -0.1101), (0.2995, -4.168, -0.1101), (0.2995, -4.168, -0.1101), (0.2212, -4.409, -0.007366), (0.2212, -4.409, -0.007366), (0.2212, -4.409, -0.007366), (0.2212, -4.409, -0.1101), (0.2212, -4.409, -0.1101), (0.2212, -4.409, -0.1101), (0.007526, -4.557, -0.007366), (0.007526, -4.557, -0.007366), (0.007526, -4.557, -0.007366), (0.007526, -4.557, -0.1101), (0.007526, -4.557, -0.1101), (0.007526, -4.557, -0.1101), (0.1343, -4.65, -0.007366), (0.1343, -4.65, -0.007366), (0.1343, -4.65, -0.007366), (0.1343, -4.65, -0.1101), (0.1343, -4.65, -0.1101), (0.1343, -4.65, -0.1101), (0.08589, -4.799, -0.007366), (0.08589, -4.799, -0.007366), (0.08589, -4.799, -0.007366), (0.08589, -4.799, -0.1101), (0.08589, -4.799, -0.1101), (0.08589, -4.799, -0.1101), (0.4263, -3.481, -0.007366), (0.4263, -3.481, -0.007366), (0.4263, -3.481, -0.007366), (0.4263, -3.481, -0.1101), (0.4263, -3.481, -0.1101), (0.4263, -3.481, -0.1101), (0.3779, -3.631, -0.1101), (0.3779, -3.631, -0.1101), (0.3779, -3.631, -0.1101), (0.3779, -3.631, -0.007366), (0.3779, -3.631, -0.007366), (0.3779, -3.631, -0.007366), (0.3779, -4.409, -0.007366), (0.3779, -4.409, -0.007366), (0.3779, -4.409, -0.007366), (0.3779, -4.409, -0.1101), (0.3779, -4.409, -0.1101), (0.3779, -4.409, -0.1101), (0.4263, -4.26, -0.1101), (0.4263, -4.26, -0.1101), (0.4263, -4.26, -0.1101), (0.4263, -4.26, -0.007366), (0.4263, -4.26, -0.007366), (0.4263, -4.26, -0.007366), (0.5132, -4.02, -0.1101), (0.5132, -4.02, -0.1101), (0.4648, -3.871, -0.1101), (0.4648, -3.871, -0.1101), (0.5132, -4.02, -0.007366), (0.5132, -4.02, -0.007366), (0.5132, -4.02, -0.007366), (0.4648, -3.871, -0.007366), (0.4648, -3.871, -0.007366), (0.4648, -3.871, -0.007366), (0.5132, -4.799, -0.007366), (0.5132, -4.799, -0.007366), (0.5132, -4.799, -0.007366), (0.4648, -4.65, -0.007366), (0.4648, -4.65, -0.007366), (0.4648, -4.65, -0.007366), (0.5132, -4.799, -0.1101), (0.5132, -4.799, -0.1101), (0.5132, -4.799, -0.1101), (0.4648, -4.65, -0.1101), (0.4648, -4.65, -0.1101), (0.4648, -4.65, -0.1101), (0.5916, -3.779, -0.1101), (0.5916, -3.779, -0.1101), (0.5916, -3.779, -0.1101), (0.5916, -3.779, -0.007366), (0.5916, -3.779, -0.007366), (0.5916, -3.779, -0.007366), (0.5916, -4.557, -0.007366), (0.5916, -4.557, -0.007366), (0.5916, -4.557, -0.007366), (0.5916, -4.557, -0.1101), (0.5916, -4.557, -0.1101), (0.5916, -4.557, -0.1101), (0.6699, -4.799, -0.007366), (0.6699, -4.799, -0.007366), (0.6699, -4.799, -0.007366), (0.6699, -4.799, -0.1101), (0.6699, -4.799, -0.1101), (0.6699, -4.799, -0.1101), (0.6699, -4.02, -0.1101), (0.6699, -4.02, -0.1101), (0.6699, -4.02, -0.1101), (0.6699, -4.02, -0.007366), (0.6699, -4.02, -0.007366), (0.6699, -4.02, -0.007366), (0.7184, -4.65, -0.007366), (0.7184, -4.65, -0.007366), (0.7184, -4.65, -0.007366), (0.7184, -4.65, -0.1101), (0.7184, -4.65, -0.1101), (0.7184, -4.65, -0.1101), (0.7184, -3.871, -0.1101), (0.7184, -3.871, -0.1101), (0.7184, -3.871, -0.1101), (0.7184, -3.871, -0.007366), (0.7184, -3.871, -0.007366), (0.7184, -3.871, -0.007366)], [(16, 17), (30, 21), (17, 33), (43, 44), (51, 43), (33, 26), (24, 16), (12, 54), (9, 12), (44, 65), (21, 9), (76, 77), (91, 83), (26, 24), (54, 30), (35, 40), (48, 35), (40, 64), (57, 48), (60, 51), (64, 57), (65, 60), (81, 69), (69, 72), (72, 94), (83, 76), (77, 96), (87, 81), (94, 87), (96, 91), (105, 107), (111, 105), (132, 134), (102, 124), (113, 98), (98, 102), (107, 138), (120, 111), (118, 113), (124, 118), (138, 120), (125, 130), (147, 125), (130, 141), (150, 132), (134, 144), (141, 152), (144, 156), (152, 147), (156, 150), (206, 199), (188, 185), (199, 159), (192, 181), (185, 177), (194, 192), (174, 194), (167, 174), (181, 167), (218, 222), (188, 163), (225, 206), (202, 225), (160, 163), (177, 160), (246, 233), (241, 246), (159, 202), (210, 170), (170, 182), (182, 204), (204, 228), (228, 210), (213, 216), (213, 237), (232, 216), (218, 241), (233, 222), (242, 232), (237, 242), (261, 254), (254, 258), (252, 273), (264, 250), (250, 252), (258, 287), (269, 261), (267, 264), (273, 267), (287, 269), (297, 275), (275, 280), (280, 290), (282, 285), (300, 282), (285, 294), (290, 302), (294, 306), (302, 297), (306, 300), (346, 318), (341, 332), (334, 328), (349, 334), (332, 325), (318, 350), (322, 349), (319, 322), (369, 371), (328, 319), (376, 356), (341, 314), (310, 314), (325, 310), (397, 380), (356, 346), (361, 329), (329, 338), (338, 355), (350, 376), (355, 377), (377, 361), (363, 384), (363, 366), (366, 387), (380, 369), (371, 390), (393, 384), (387, 393), (390, 397), (410, 413), (420, 408), (408, 410), (420, 423), (405, 437), (419, 399), (399, 405), (413, 423), (403, 419), (437, 403), (426, 430), (426, 449), (430, 441), (432, 435), (447, 432), (435, 444), (455, 441), (444, 453), (453, 447), (455, 449), (498, 489), (473, 458), (489, 477), (485, 480), (464, 485), (480, 473), (498, 469), (466, 469), (477, 466), (502, 527), (458, 464), (493, 474), (507, 493), (474, 502), (483, 510), (483, 494), (494, 504), (526, 504), (527, 507), (526, 510), (531, 513), (513, 516), (516, 537), (519, 522), (534, 519), (522, 540), (543, 531), (546, 534), (537, 543), (540, 546), (557, 560), (560, 567), (581, 573), (716, 642), (638, 716), (598, 600), (614, 605), (624, 630), (600, 635), (621, 638), (635, 614), (645, 647), (642, 619), (662, 645), (619, 621), (558, 662), (647, 583), (631, 613), (609, 613), (684, 677), (687, 689), (605, 598), (674, 684), (595, 631), (704, 708), (714, 704), (584, 595), (609, 584), (630, 719), (723, 725), (725, 624), (730, 731), (577, 572), (567, 581), (566, 577), (746, 689), (751, 761), (761, 687), (573, 557), (731, 771), (771, 777), (777, 740), (551, 566), (549, 551), (708, 782), (782, 764), (572, 549), (801, 803), (815, 792), (803, 818), (825, 801), (833, 788), (815, 843), (843, 833), (845, 818), (845, 825), (653, 574), (653, 654), (659, 654), (666, 659), (666, 574), (583, 558), (677, 593), (593, 629), (629, 674), (596, 641), (641, 586), (586, 670), (680, 670), (680, 596), (760, 692), (692, 697), (753, 697), (711, 699), (699, 701), (787, 701), (768, 711), (764, 714), (719, 723), (740, 730), (745, 734), (734, 739), (739, 774), (779, 745), (746, 751), (753, 755), (755, 760), (787, 768), (774, 779), (788, 792), (832, 795), (795, 797), (797, 813), (827, 806), (806, 811), (811, 823), (813, 839), (823, 838), (838, 827), (839, 832), (859, 861), (960, 950), (877, 859), (944, 969), (861, 878), (890, 893), (898, 901), (1025, 934), (914, 898), (932, 934), (932, 1028), (924, 914), (901, 928), (937, 923), (928, 924), (923, 917), (942, 944), (958, 942), (937, 911), (969, 962), (904, 917), (853, 867), (904, 911), (977, 935), (983, 977), (968, 988), (1003, 1006), (893, 996), (1011, 1003), (1020, 1012), (996, 1020), (878, 882), (882, 877), (1012, 890), (887, 871), (1032, 1034), (871, 865), (867, 1049), (1049, 1054), (1054, 1061), (1061, 853), (1006, 1068), (887, 855), (1080, 1042), (852, 865), (852, 855), (1068, 1075), (1034, 1087), (1094, 1097), (1097, 1116), (1104, 1119), (1125, 1100), (1133, 1094), (1119, 1136), (1116, 1146), (1146, 1133), (950, 956), (956, 848), (962, 958), (965, 960), (848, 965), (910, 916), (1063, 910), (916, 1052), (935, 968), (899, 972), (972, 974), (974, 993), (985, 899), (988, 983), (993, 985), (999, 1002), (999, 1015), (1002, 1069), (1075, 1011), (1074, 1015), (1028, 1021), (1021, 1025), (1042, 1032), (1046, 1036), (1036, 1039), (1039, 1086), (1082, 1046), (1052, 1059), (1059, 1063), (1069, 1074), (1087, 1080), (1086, 1082), (1132, 1091), (1091, 951), (951, 1113), (1100, 1104), (1108, 1109), (1127, 1108), (1109, 1121), (1113, 1142), (1121, 1141), (1136, 1125), (1141, 1127), (1142, 1132)], [(0, 883, 943, 946, 1031, 1035, 1088, 1096, 1099, 1019, 1014, 892, 894, 900, 903, 929, 926, 678), (4, 981, 987, 992, 975, 912, 906, 1065, 1057, 1110, 1107, 1129, 1140, 5), (3, 7, 6, 2), (0, 4, 5, 1), (1, 5, 7, 3), (2, 6, 4, 0), (14, 10, 22, 25), (89, 88, 93, 97), (97, 93, 73, 78), (74, 70, 82, 84), (32, 55, 13, 18), (25, 22, 31, 27), (50, 49, 58, 61), (61, 58, 63, 67), (3, 2, 15, 19, 34, 42, 46, 66, 75, 79, 95), (27, 31, 55, 32), (67, 63, 38, 45), (41, 37, 49, 50), (78, 73, 70, 74), (18, 13, 10, 14), (84, 82, 88, 89), (6, 7, 92, 71, 68, 62, 39, 36, 53, 11, 8), (45, 38, 37, 41), (112, 114, 116, 121), (29, 53, 36, 47, 56, 62, 68, 80, 154, 142, 129, 123, 103, 100), (157, 153, 140, 145), (121, 116, 122, 139), (139, 122, 101, 108), (131, 126, 146, 151), (145, 140, 128, 136), (104, 99, 114, 112), (151, 146, 153, 157), (85, 75, 66, 59, 52, 42, 34, 28, 106, 109, 137, 135, 143, 155), (108, 101, 99, 104), (136, 128, 126, 131), (196, 171, 211, 207), (239, 238, 214, 220), (175, 165, 161, 172), (221, 217, 230, 234), (172, 161, 178, 183), (200, 205, 190, 168), (183, 178, 186, 193), (191, 189, 165, 175), (3, 95, 90, 85, 155, 149, 133, 135, 137, 119, 110, 106, 28, 23, 15, 2, 166, 173, 197, 164, 201, 226, 219, 240, 247), (168, 190, 171, 196), (193, 186, 189, 191), (245, 244, 238, 239), (224, 229, 205, 200), (207, 211, 229, 224), (220, 214, 217, 221), (6, 8, 20, 29, 100, 115, 117, 123, 129, 127, 148, 154, 80, 86, 92, 7, 243, 236, 212, 227, 203, 180, 187, 162, 158), (234, 230, 244, 245), (184, 187, 180, 169, 209, 227, 212, 215, 304, 292, 279, 289, 259, 256), (274, 288, 257, 253), (249, 255, 260, 265), (295, 291, 278, 286), (307, 303, 291, 295), (283, 276, 296, 301), (253, 257, 255, 249), (286, 278, 276, 283), (268, 270, 288, 274), (301, 296, 303, 307), (265, 260, 270, 268), (223, 219, 226, 208, 198, 164, 197, 195, 248, 251, 272, 284, 293, 305), (368, 364, 385, 381), (330, 326, 333, 335), (347, 336, 359, 357), (374, 379, 353, 351), (391, 388, 367, 373), (317, 311, 326, 330), (309, 342, 336, 347), (323, 315, 311, 317), (345, 343, 315, 323), (395, 394, 388, 391), (3, 247, 235, 223, 305, 299, 281, 284, 272, 266, 263, 248, 195, 179, 166, 2, 316, 320, 348, 312, 352, 375, 372, 389, 396), (335, 333, 343, 345), (373, 367, 364, 368), (381, 385, 394, 395), (6, 158, 176, 184, 256, 262, 271, 289, 279, 277, 298, 304, 215, 231, 243, 7, 392, 386, 365, 378, 354, 339, 340, 313, 308), (351, 353, 342, 309), (357, 359, 379, 374), (454, 457, 442, 445), (407, 401, 416, 421), (415, 439, 402, 411), (445, 442, 428, 436), (331, 340, 339, 321, 360, 378, 365, 362, 456, 440, 429, 438, 404, 400), (436, 428, 425, 433), (422, 414, 439, 415), (448, 450, 457, 454), (433, 425, 450, 448), (411, 402, 401, 407), (370, 372, 375, 358, 344, 312, 348, 337, 406, 409, 412, 434, 443, 452), (421, 416, 414, 422), (508, 511, 525, 529), (470, 496, 488, 495), (500, 505, 496, 470), (461, 471, 467, 460), (547, 544, 538, 541), (495, 488, 511, 508), (535, 532, 544, 547), (472, 479, 491, 481), (520, 514, 532, 535), (541, 538, 517, 523), (523, 517, 514, 520), (3, 396, 382, 370, 452, 446, 431, 434, 412, 424, 398, 406, 337, 327, 316, 2, 459, 462, 486, 463, 501, 528, 521, 539, 545), (484, 499, 471, 461), (460, 467, 479, 472), (529, 525, 505, 500), (481, 491, 499, 484), (6, 308, 324, 331, 400, 418, 417, 438, 429, 427, 451, 456, 362, 383, 392, 7, 542, 536, 515, 524, 503, 490, 497, 468, 465), (627, 622, 617, 625), (791, 799, 796, 789), (728, 736, 743, 741), (672, 671, 660, 591), (749, 757, 754, 747), (597, 585, 610, 607), (722, 718, 639, 720), (713, 712, 769, 765), (555, 550, 570, 576), (604, 650, 675, 679), (591, 660, 650, 604), (668, 667, 562, 587), (580, 578, 563, 568), (1, 3, 545, 533, 518, 784, 766, 715, 706, 561, 569, 582, 575, 482, 475, 459, 2, 0, 606, 599, 603, 628, 721, 724, 793, 817, 844), (518, 521, 528, 506, 492, 463, 486, 482, 575, 556, 561, 706, 709, 784), (0, 678, 601, 664, 646, 649, 729, 733, 772, 847, 844, 835, 790, 793, 724, 727, 626, 628, 603, 636, 616, 606), (623, 691, 748, 750, 805, 820, 847, 772, 778, 742, 729, 649, 589, 553, 664, 601), (765, 769, 785, 783), (686, 693, 758, 762), (770, 775, 737, 732), (683, 681, 671, 672), (789, 796, 830, 834), (634, 633, 590, 602), (607, 610, 611, 615), (644, 655, 661, 663), (663, 661, 667, 668), (824, 828, 837, 846), (720, 639, 622, 627), (846, 837, 821, 819), (776, 780, 775, 770), (747, 754, 695, 690), (707, 702, 700, 705), (705, 700, 712, 713), (559, 554, 550, 555), (592, 676, 4, 608, 612, 632, 658, 665, 565, 652, 735, 744, 781, 773, 822, 810, 756, 752, 696, 657), (4, 6, 465, 476, 487, 571, 579, 564, 552, 698, 710, 767, 786, 512, 530, 542, 7, 5, 841, 814, 798, 717, 637, 620, 594, 588, 608), (487, 497, 490, 478, 509, 524, 515, 512, 786, 703, 698, 552, 548, 571), (5, 836, 822, 773, 738, 735, 652, 656, 658, 632, 594, 620, 618, 643, 717, 798, 794, 831, 841), (679, 675, 681, 683), (762, 758, 757, 749), (741, 743, 780, 776), (576, 570, 578, 580), (842, 840, 812, 816), (783, 785, 702, 707), (819, 821, 809, 804), (732, 737, 736, 728), (602, 590, 585, 597), (834, 830, 840, 842), (625, 617, 640, 726), (587, 562, 651, 648), (615, 611, 633, 634), (816, 812, 799, 791), (726, 640, 718, 722), (800, 807, 828, 824), (690, 695, 693, 686), (568, 563, 554, 559), (648, 651, 655, 644), (804, 809, 807, 800), (1030, 1038, 1047, 1043), (957, 961, 966, 963), (1009, 1016, 1072, 1076), (1124, 1128, 1139, 1138), (1078, 1083, 1084, 1089), (982, 986, 991, 989), (873, 872, 888, 885), (967, 851, 955, 947), (952, 976, 973, 938), (994, 1029, 930, 896), (885, 888, 856, 879), (1103, 1111, 1106, 1101), (884, 883, 0, 979, 945, 970, 874, 1050, 1056, 1105, 1120, 1137, 1, 1147, 1135, 1096, 1088, 1079, 1044, 1031, 946, 889), (0, 1, 1137, 1126, 1102, 1105, 1056, 1062, 863, 874, 970, 990, 984, 979), (1, 844, 847, 826, 802, 1067, 1077, 1010, 1005, 864, 880, 881, 875, 673, 685, 678, 926, 915, 900, 894, 995, 1019, 1099, 1117, 1147), (802, 805, 750, 763, 688, 691, 623, 673, 875, 860, 864, 1005, 1008, 1067), (927, 939, 908, 902), (1048, 1053, 918, 869), (1018, 1023, 1029, 994), (1066, 1071, 1000, 1007), (963, 966, 851, 967), (1115, 1114, 1093, 1098), (941, 953, 961, 957), (1145, 1144, 1114, 1115), (1060, 1064, 1058, 1055), (1055, 1058, 1053, 1048), (947, 955, 953, 941), (1043, 1047, 1083, 1078), (913, 919, 921, 925), (938, 973, 980, 978), (879, 856, 849, 862), (857, 866, 872, 873), (869, 918, 876, 858), (1098, 1093, 948, 1095), (1095, 948, 1130, 1134), (895, 981, 4, 676, 922, 940, 909, 959, 964, 971, 954, 1037, 1045, 1081, 1085, 1090, 1131, 1143, 836, 5, 1140, 1123, 1110, 1057, 1051, 912, 975), (676, 682, 669, 657, 696, 694, 759, 756, 810, 808, 1070, 1001, 998, 850, 868, 870, 922), (808, 829, 836, 1143, 1112, 1092, 1022, 1027, 931, 907, 920, 922, 870, 886, 854, 850, 998, 1017, 1073, 1070), (1090, 1085, 1041, 1037, 954, 949, 959, 909, 907, 931, 936, 1026, 1022, 1092), (1134, 1130, 1144, 1145), (978, 980, 986, 982), (858, 876, 1064, 1060), (897, 905, 919, 913), (1007, 1000, 997, 1004), (1076, 1072, 1071, 1066), (1118, 1122, 1111, 1103), (896, 930, 933, 891), (902, 908, 905, 897), (891, 933, 1024, 1013), (1033, 1040, 1038, 1030), (1089, 1084, 1040, 1033), (862, 849, 866, 857), (1004, 997, 1016, 1009), (1101, 1106, 1128, 1124), (1013, 1024, 1023, 1018), (925, 921, 939, 927), (989, 991, 976, 952), (1138, 1139, 1122, 1118)])
me_plane_006.materials.append(mat_material_004)
me_plane_006.use_remesh_preserve_volume = False
me_plane_006.use_remesh_preserve_attributes = False
me_plane_006.use_mirror_vertex_groups = False
me_plane_006.update()
me_plane_005 = bpy.data.meshes.new('Plane.005')
me_plane_005.from_pydata([], [], [])
me_plane_005.use_remesh_preserve_volume = False
me_plane_005.use_remesh_preserve_attributes = False
me_plane_005.use_mirror_vertex_groups = False
me_plane_005.update()
me_circle = bpy.data.meshes.new('Circle')
me_circle.from_pydata([(0.05689, 0.004447, 1.17), (0.05689, 0.04627, 1.084), (0.05689, 0.09825, 1.149), (0.05689, 0.0796, 1.23), (0.05689, 0.004358, 1.267), (0.05689, -0.07082, 1.23), (0.05689, -0.08932, 1.149), (0.05689, -0.03721, 1.084), (0.05689, 0.07432, 1.026), (0.05689, 0.1612, 1.135), (0.05689, 0.13, 1.271), (0.05689, 0.004298, 1.331), (0.05689, -0.1213, 1.271), (0.05689, -0.1522, 1.135), (0.05689, -0.06516, 1.026), (0.05689, 0.1047, 0.9628), (0.05689, 0.2292, 1.119), (0.05689, 0.1845, 1.314), (0.05689, 0.004232, 1.401), (0.05689, -0.1759, 1.314), (0.05689, -0.2202, 1.119), (0.05689, -0.09538, 0.9626), (0.05689, 0.1361, 0.8978), (0.05689, 0.2997, 1.103), (0.05689, 0.241, 1.359), (0.05689, 0.004165, 1.473), (0.05689, -0.2324, 1.359), (0.05689, -0.2907, 1.103), (0.05689, -0.1267, 0.8975), (0.05689, 0.164, 0.84), (0.05689, 0.3623, 1.089), (0.05689, 0.2911, 1.399), (0.05689, 0.004106, 1.537), (0.05689, -0.2826, 1.399), (0.05689, -0.3532, 1.088), (0.05689, -0.1544, 0.8397), (-0.02225, 0.164, 0.84), (-0.02225, 0.3623, 1.089), (-0.02225, 0.2911, 1.399), (-0.02225, 0.004106, 1.537), (-0.02225, -0.2826, 1.399), (-0.02225, -0.3532, 1.088), (-0.02225, -0.1544, 0.8397), (0.03978, 0.0002656, -0.02614), (0.03978, 0.0002656, 0.8448), (-1.466e-05, 0.02324, 0.8448), (-1.466e-05, -0.02271, 0.8448), (-1.466e-05, 0.02324, -0.02614), (-1.466e-05, -0.02271, -0.02614)], [], [(0, 1, 2), (0, 2, 3), (0, 3, 4), (0, 4, 5), (0, 5, 6), (0, 6, 7), (0, 7, 1), (4, 3, 10, 11), (3, 2, 9, 10), (1, 7, 14, 8), (7, 6, 13, 14), (2, 1, 8, 9), (6, 5, 12, 13), (5, 4, 11, 12), (11, 10, 17, 18), (9, 8, 15, 16), (14, 13, 20, 21), (12, 11, 18, 19), (10, 9, 16, 17), (8, 14, 21, 15), (13, 12, 19, 20), (15, 21, 28, 22), (20, 19, 26, 27), (18, 17, 24, 25), (16, 15, 22, 23), (21, 20, 27, 28), (19, 18, 25, 26), (17, 16, 23, 24), (28, 27, 34, 35), (26, 25, 32, 33), (24, 23, 30, 31), (22, 28, 35, 29), (27, 26, 33, 34), (25, 24, 31, 32), (23, 22, 29, 30), (34, 33, 40, 41), (32, 31, 38, 39), (30, 29, 36, 37), (35, 34, 41, 42), (33, 32, 39, 40), (31, 30, 37, 38), (29, 35, 42, 36), (42, 41, 40), (36, 42, 40), (36, 40, 39), (37, 36, 39), (37, 39, 38), (46, 48, 43, 44), (45, 47, 48, 46), (43, 48, 47), (44, 45, 46), (44, 43, 47, 45)])
me_circle.polygons.foreach_set('material_index', [2, 2, 2, 2, 2, 2, 2, 0, 0, 0, 0, 0, 0, 0, 3, 3, 3, 3, 3, 3, 3, 4, 4, 4, 4, 4, 4, 4, 5, 5, 5, 5, 5, 5, 5, 5, 5, 5, 5, 5, 5, 5, 5, 5, 5, 5, 5, 5, 5, 5, 5, 5])
me_circle.materials.append(mat_material_001)
me_circle.materials.append(mat_material)
me_circle.materials.append(mat_material_002)
me_circle.materials.append(mat_material_003)
me_circle.materials.append(mat_material_004)
me_circle.materials.append(mat_material_005)
me_circle.use_remesh_preserve_volume = False
me_circle.use_remesh_preserve_attributes = False
me_circle.use_mirror_vertex_groups = False
me_circle.update()
me_plane = bpy.data.meshes.new('Plane')
me_plane.from_pydata([(-1.0, -1.0, 0.0), (1.0, -1.0, 0.0), (-1.0, 1.0, 0.0), (1.0, 1.0, 0.0)], [], [(0, 1, 3, 2)])
me_plane.use_remesh_preserve_volume = False
me_plane.use_remesh_preserve_attributes = False
me_plane.use_mirror_vertex_groups = False
me_plane.update()
me_plane_003 = bpy.data.meshes.new('Plane.003')
me_plane_003.from_pydata([(-0.584, 2.726, 1.463), (-0.584, 2.859, -0.0682), (-0.7108, 2.767, -0.0682), (-0.6624, 2.618, -0.0682), (-0.5057, 2.618, -0.0682), (-0.4572, 2.767, -0.0682), (-0.584, 2.726, -0.187), (-0.584, 2.859, -0.187), (-0.7108, 2.767, -0.187), (-0.6624, 2.618, -0.187), (-0.5057, 2.618, -0.187), (-0.4572, 2.767, -0.187), (2.333e-07, 2.726, 1.463), (2.333e-07, 2.859, -0.0682), (-0.1268, 2.767, -0.0682), (-0.07837, 2.618, -0.0682), (0.07837, 2.618, -0.0682), (0.1268, 2.767, -0.0682), (2.333e-07, 2.726, -0.187), (2.333e-07, 2.859, -0.187), (-0.1268, 2.767, -0.187), (-0.07837, 2.618, -0.187), (0.07837, 2.618, -0.187), (0.1268, 2.767, -0.187), (0.584, 2.726, 1.463), (0.584, 2.859, -0.0682), (0.4572, 2.767, -0.0682), (0.5057, 2.618, -0.0682), (0.6624, 2.618, -0.0682), (0.7108, 2.767, -0.0682), (0.584, 2.726, -0.187), (0.584, 2.859, -0.187), (0.4572, 2.767, -0.187), (0.5057, 2.618, -0.187), (0.6624, 2.618, -0.187), (0.7108, 2.767, -0.187), (-0.292, 2.336, 1.463), (-0.292, 2.47, -0.0682), (-0.4188, 2.377, -0.0682), (-0.3704, 2.228, -0.0682), (-0.2137, 2.228, -0.0682), (-0.1652, 2.377, -0.0682), (-0.292, 2.336, -0.187), (-0.292, 2.47, -0.187), (-0.4188, 2.377, -0.187), (-0.3704, 2.228, -0.187), (-0.2137, 2.228, -0.187), (-0.1652, 2.377, -0.187), (0.292, 2.336, 1.464), (0.292, 2.47, -0.0682), (0.1652, 2.377, -0.0682), (0.2137, 2.228, -0.0682), (0.3704, 2.228, -0.0682), (0.4188, 2.377, -0.0682), (0.292, 2.47, -0.187), (0.1652, 2.377, -0.187), (0.2137, 2.228, -0.187), (0.3704, 2.228, -0.187), (0.4188, 2.377, -0.187), (-0.584, 1.947, 1.463), (-0.584, 2.08, -0.0682), (-0.7108, 1.988, -0.0682), (-0.6624, 1.839, -0.0682), (-0.5057, 1.839, -0.0682), (-0.4572, 1.988, -0.0682), (-0.584, 1.947, -0.187), (-0.584, 2.08, -0.187), (-0.7108, 1.988, -0.187), (-0.6624, 1.839, -0.187), (-0.5057, 1.839, -0.187), (-0.4572, 1.988, -0.187), (1.737e-07, 1.947, 1.463), (1.737e-07, 2.08, -0.0682), (-0.1268, 1.988, -0.0682), (-0.07837, 1.839, -0.0682), (0.07837, 1.839, -0.0682), (0.1268, 1.988, -0.0682), (1.737e-07, 1.947, -0.187), (1.737e-07, 2.08, -0.187), (-0.1268, 1.988, -0.187), (-0.07837, 1.839, -0.187), (0.07837, 1.839, -0.187), (0.1268, 1.988, -0.187), (0.584, 1.947, 1.463), (0.584, 2.08, -0.0682), (0.4572, 1.988, -0.0682), (0.5057, 1.839, -0.0682), (0.6624, 1.839, -0.0682), (0.7108, 1.988, -0.0682), (0.584, 1.947, -0.187), (0.584, 2.08, -0.187), (0.4572, 1.988, -0.187), (0.5057, 1.839, -0.187), (0.6624, 1.839, -0.187), (0.7108, 1.988, -0.187), (-0.292, 1.557, 1.463), (-0.292, 1.691, -0.0682), (-0.4188, 1.599, -0.0682), (-0.3704, 1.45, -0.0682), (-0.2137, 1.45, -0.0682), (-0.1652, 1.599, -0.0682), (-0.292, 1.557, -0.187), (-0.292, 1.691, -0.187), (-0.4188, 1.599, -0.187), (-0.3704, 1.45, -0.187), (-0.2137, 1.45, -0.187), (-0.1652, 1.599, -0.187), (0.292, 1.557, 1.464), (0.292, 1.691, -0.0682), (0.1652, 1.599, -0.0682), (0.2137, 1.45, -0.0682), (0.3704, 1.45, -0.0682), (0.4188, 1.599, -0.0682), (0.292, 1.691, -0.187), (0.1652, 1.599, -0.187), (0.2137, 1.45, -0.187), (0.3704, 1.45, -0.187), (0.4188, 1.599, -0.187), (-0.584, 1.168, 1.463), (-0.584, 1.301, -0.0682), (-0.7108, 1.209, -0.0682), (-0.6624, 1.06, -0.0682), (-0.5057, 1.06, -0.0682), (-0.4572, 1.209, -0.0682), (-0.584, 1.168, -0.187), (-0.584, 1.301, -0.187), (-0.7108, 1.209, -0.187), (-0.6624, 1.06, -0.187), (-0.5057, 1.06, -0.187), (-0.4572, 1.209, -0.187), (1.141e-07, 1.168, 1.463), (1.141e-07, 1.301, -0.0682), (-0.1268, 1.209, -0.0682), (-0.07837, 1.06, -0.0682), (0.07837, 1.06, -0.0682), (0.1268, 1.209, -0.0682), (1.141e-07, 1.168, -0.187), (1.141e-07, 1.301, -0.187), (-0.1268, 1.209, -0.187), (-0.07837, 1.06, -0.187), (0.07837, 1.06, -0.187), (0.1268, 1.209, -0.187), (0.584, 1.168, 1.463), (0.584, 1.301, -0.0682), (0.4572, 1.209, -0.0682), (0.5057, 1.06, -0.0682), (0.6624, 1.06, -0.0682), (0.7108, 1.209, -0.0682), (0.584, 1.168, -0.187), (0.584, 1.301, -0.187), (0.4572, 1.209, -0.187), (0.5057, 1.06, -0.187), (0.6624, 1.06, -0.187), (0.7108, 1.209, -0.187), (0.292, 2.336, -0.187), (0.292, 1.557, -0.187), (-0.292, 0.7787, 1.463), (-0.292, 0.9121, -0.0682), (-0.4188, 0.8199, -0.0682), (-0.3704, 0.6709, -0.0682), (-0.2137, 0.6709, -0.0682), (-0.1652, 0.8199, -0.0682), (-0.292, 0.7787, -0.187), (-0.292, 0.9121, -0.187), (-0.4188, 0.8199, -0.187), (-0.3704, 0.6709, -0.187), (-0.2137, 0.6709, -0.187), (-0.1652, 0.8199, -0.187), (0.292, 0.7787, 1.464), (0.292, 0.9121, -0.0682), (0.1652, 0.8199, -0.0682), (0.2137, 0.6709, -0.0682), (0.3704, 0.6709, -0.0682), (0.4188, 0.8199, -0.0682), (0.292, 0.9121, -0.187), (0.1652, 0.8199, -0.187), (0.2137, 0.6709, -0.187), (0.3704, 0.6709, -0.187), (0.4188, 0.8199, -0.187), (0.292, 0.7787, -0.187), (-0.584, 0.3894, 1.463), (-0.584, 0.5227, -0.0682), (-0.7108, 0.4306, -0.0682), (-0.6624, 0.2815, -0.0682), (-0.5057, 0.2815, -0.0682), (-0.4572, 0.4306, -0.0682), (-0.584, 0.3894, -0.187), (-0.584, 0.5227, -0.187), (-0.7108, 0.4306, -0.187), (-0.6624, 0.2815, -0.187), (-0.5057, 0.2815, -0.187), (-0.4572, 0.4306, -0.187), (2.333e-07, 0.3894, 1.463), (2.333e-07, 0.5227, -0.0682), (-0.1268, 0.4306, -0.0682), (-0.07837, 0.2815, -0.0682), (0.07837, 0.2815, -0.0682), (0.1268, 0.4306, -0.0682), (2.333e-07, 0.3894, -0.187), (2.333e-07, 0.5227, -0.187), (-0.1268, 0.4306, -0.187), (-0.07837, 0.2815, -0.187), (0.07837, 0.2815, -0.187), (0.1268, 0.4306, -0.187), (0.584, 0.3894, 1.463), (0.584, 0.5227, -0.0682), (0.4572, 0.4306, -0.0682), (0.5057, 0.2815, -0.0682), (0.6624, 0.2815, -0.0682), (0.7108, 0.4306, -0.0682), (0.584, 0.3894, -0.187), (0.584, 0.5227, -0.187), (0.4572, 0.4306, -0.187), (0.5057, 0.2815, -0.187), (0.6624, 0.2815, -0.187), (0.7108, 0.4306, -0.187), (-0.292, -1.192e-06, 1.463), (-0.292, 0.1333, -0.0682), (-0.4188, 0.0412, -0.0682), (-0.3704, -0.1079, -0.0682), (-0.2137, -0.1079, -0.0682), (-0.1652, 0.0412, -0.0682), (-0.292, -1.192e-06, -0.187), (-0.292, 0.1333, -0.187), (-0.4188, 0.0412, -0.187), (-0.3704, -0.1079, -0.187), (-0.2137, -0.1079, -0.187), (-0.1652, 0.0412, -0.187), (0.292, -1.192e-06, 1.464), (0.292, 0.1333, -0.0682), (0.1652, 0.0412, -0.0682), (0.2137, -0.1079, -0.0682), (0.3704, -0.1079, -0.0682), (0.4188, 0.0412, -0.0682), (0.292, 0.1333, -0.187), (0.1652, 0.0412, -0.187), (0.2137, -0.1079, -0.187), (0.3704, -0.1079, -0.187), (0.4188, 0.0412, -0.187), (-0.584, -0.3894, 1.463), (-0.584, -0.256, -0.0682), (-0.7108, -0.3482, -0.0682), (-0.6624, -0.4972, -0.0682), (-0.5057, -0.4972, -0.0682), (-0.4572, -0.3482, -0.0682), (-0.584, -0.3894, -0.187), (-0.584, -0.256, -0.187), (-0.7108, -0.3482, -0.187), (-0.6624, -0.4972, -0.187), (-0.5057, -0.4972, -0.187), (-0.4572, -0.3482, -0.187), (1.737e-07, -0.3894, 1.463), (1.737e-07, -0.256, -0.0682), (-0.1268, -0.3482, -0.0682), (-0.07837, -0.4972, -0.0682), (0.07837, -0.4972, -0.0682), (0.1268, -0.3482, -0.0682), (1.737e-07, -0.3894, -0.187), (1.737e-07, -0.256, -0.187), (-0.1268, -0.3482, -0.187), (-0.07837, -0.4972, -0.187), (0.07837, -0.4972, -0.187), (0.1268, -0.3482, -0.187), (0.584, -0.3894, 1.463), (0.584, -0.256, -0.0682), (0.4572, -0.3482, -0.0682), (0.5057, -0.4972, -0.0682), (0.6624, -0.4972, -0.0682), (0.7108, -0.3482, -0.0682), (0.584, -0.3894, -0.187), (0.584, -0.256, -0.187), (0.4572, -0.3482, -0.187), (0.5057, -0.4972, -0.187), (0.6624, -0.4972, -0.187), (0.7108, -0.3482, -0.187), (-0.292, -0.7787, 1.463), (-0.292, -0.6454, -0.0682), (-0.4188, -0.7375, -0.0682), (-0.3704, -0.8866, -0.0682), (-0.2137, -0.8866, -0.0682), (-0.1652, -0.7375, -0.0682), (-0.292, -0.7787, -0.187), (-0.292, -0.6454, -0.187), (-0.4188, -0.7375, -0.187), (-0.3704, -0.8866, -0.187), (-0.2137, -0.8866, -0.187), (-0.1652, -0.7375, -0.187), (0.292, -0.7787, 1.464), (0.292, -0.6454, -0.0682), (0.1652, -0.7375, -0.0682), (0.2137, -0.8866, -0.0682), (0.3704, -0.8866, -0.0682), (0.4188, -0.7375, -0.0682), (0.292, -0.6454, -0.187), (0.1652, -0.7375, -0.187), (0.2137, -0.8866, -0.187), (0.3704, -0.8866, -0.187), (0.4188, -0.7375, -0.187), (-0.584, -1.168, 1.463), (-0.584, -1.035, -0.0682), (-0.7108, -1.127, -0.0682), (-0.6624, -1.276, -0.0682), (-0.5057, -1.276, -0.0682), (-0.4572, -1.127, -0.0682), (-0.584, -1.168, -0.187), (-0.584, -1.035, -0.187), (-0.7108, -1.127, -0.187), (-0.6624, -1.276, -0.187), (-0.5057, -1.276, -0.187), (-0.4572, -1.127, -0.187), (1.141e-07, -1.168, 1.463), (1.141e-07, -1.035, -0.0682), (-0.1268, -1.127, -0.0682), (-0.07837, -1.276, -0.0682), (0.07837, -1.276, -0.0682), (0.1268, -1.127, -0.0682), (1.141e-07, -1.168, -0.187), (1.141e-07, -1.035, -0.187), (-0.1268, -1.127, -0.187), (-0.07837, -1.276, -0.187), (0.07837, -1.276, -0.187), (0.1268, -1.127, -0.187), (0.584, -1.168, 1.463), (0.584, -1.035, -0.0682), (0.4572, -1.127, -0.0682), (0.5057, -1.276, -0.0682), (0.6624, -1.276, -0.0682), (0.7108, -1.127, -0.0682), (0.584, -1.168, -0.187), (0.584, -1.035, -0.187), (0.4572, -1.127, -0.187), (0.5057, -1.276, -0.187), (0.6624, -1.276, -0.187), (0.7108, -1.127, -0.187), (0.292, -1.884e-05, -0.187), (0.292, -0.7787, -0.187), (-0.292, -1.557, 1.463), (-0.292, -1.424, -0.0682), (-0.4188, -1.516, -0.0682), (-0.3704, -1.665, -0.0682), (-0.2137, -1.665, -0.0682), (-0.1652, -1.516, -0.0682), (-0.292, -1.557, -0.187), (-0.292, -1.424, -0.187), (-0.4188, -1.516, -0.187), (-0.3704, -1.665, -0.187), (-0.2137, -1.665, -0.187), (-0.1652, -1.516, -0.187), (0.292, -1.557, 1.464), (0.292, -1.424, -0.0682), (0.1652, -1.516, -0.0682), (0.2137, -1.665, -0.0682), (0.3704, -1.665, -0.0682), (0.4188, -1.516, -0.0682), (0.292, -1.424, -0.187), (0.1652, -1.516, -0.187), (0.2137, -1.665, -0.187), (0.3704, -1.665, -0.187), (0.4188, -1.516, -0.187), (0.292, -1.557, -0.187), (-0.584, -1.947, 1.463), (-0.584, -1.813, -0.0682), (-0.7108, -1.906, -0.0682), (-0.6624, -2.055, -0.0682), (-0.5057, -2.055, -0.0682), (-0.4572, -1.906, -0.0682), (-0.584, -1.947, -0.187), (-0.584, -1.813, -0.187), (-0.7108, -1.906, -0.187), (-0.6624, -2.055, -0.187), (-0.5057, -2.055, -0.187), (-0.4572, -1.906, -0.187), (2.333e-07, -1.947, 1.463), (2.333e-07, -1.813, -0.0682), (-0.1268, -1.906, -0.0682), (-0.07837, -2.055, -0.0682), (0.07837, -2.055, -0.0682), (0.1268, -1.906, -0.0682), (2.333e-07, -1.947, -0.187), (2.333e-07, -1.813, -0.187), (-0.1268, -1.906, -0.187), (-0.07837, -2.055, -0.187), (0.07837, -2.055, -0.187), (0.1268, -1.906, -0.187), (0.584, -1.947, 1.463), (0.584, -1.813, -0.0682), (0.4572, -1.906, -0.0682), (0.5057, -2.055, -0.0682), (0.6624, -2.055, -0.0682), (0.7108, -1.906, -0.0682), (0.584, -1.947, -0.187), (0.584, -1.813, -0.187), (0.4572, -1.906, -0.187), (0.5057, -2.055, -0.187), (0.6624, -2.055, -0.187), (0.7108, -1.906, -0.187), (-0.292, -2.336, 1.463), (-0.292, -2.203, -0.0682), (-0.4188, -2.295, -0.0682), (-0.3704, -2.444, -0.0682), (-0.2137, -2.444, -0.0682), (-0.1652, -2.295, -0.0682), (-0.292, -2.336, -0.187), (-0.292, -2.203, -0.187), (-0.4188, -2.295, -0.187), (-0.3704, -2.444, -0.187), (-0.2137, -2.444, -0.187), (-0.1652, -2.295, -0.187), (0.292, -2.336, 1.464), (0.292, -2.203, -0.0682), (0.1652, -2.295, -0.0682), (0.2137, -2.444, -0.0682), (0.3704, -2.444, -0.0682), (0.4188, -2.295, -0.0682), (0.292, -2.203, -0.187), (0.1652, -2.295, -0.187), (0.2137, -2.444, -0.187), (0.3704, -2.444, -0.187), (0.4188, -2.295, -0.187), (-0.584, -2.726, 1.463), (-0.584, -2.592, -0.0682), (-0.7108, -2.684, -0.0682), (-0.6624, -2.833, -0.0682), (-0.5057, -2.833, -0.0682), (-0.4572, -2.684, -0.0682), (-0.584, -2.726, -0.187), (-0.584, -2.592, -0.187), (-0.7108, -2.684, -0.187), (-0.6624, -2.833, -0.187), (-0.5057, -2.833, -0.187), (-0.4572, -2.684, -0.187), (1.737e-07, -2.726, 1.463), (1.737e-07, -2.592, -0.0682), (-0.1268, -2.684, -0.0682), (-0.07837, -2.833, -0.0682), (0.07837, -2.833, -0.0682), (0.1268, -2.684, -0.0682), (1.737e-07, -2.726, -0.187), (1.737e-07, -2.592, -0.187), (-0.1268, -2.684, -0.187), (-0.07837, -2.833, -0.187), (0.07837, -2.833, -0.187), (0.1268, -2.684, -0.187), (0.584, -2.726, 1.463), (0.584, -2.592, -0.0682), (0.4572, -2.684, -0.0682), (0.5057, -2.833, -0.0682), (0.6624, -2.833, -0.0682), (0.7108, -2.684, -0.0682), (0.584, -2.726, -0.187), (0.584, -2.592, -0.187), (0.4572, -2.684, -0.187), (0.5057, -2.833, -0.187), (0.6624, -2.833, -0.187), (0.7108, -2.684, -0.187), (0.292, -2.336, -0.187)], [], [(0, 1, 2), (0, 2, 3), (0, 3, 4), (0, 4, 5), (0, 5, 1), (6, 8, 7), (6, 9, 8), (6, 10, 9), (6, 11, 10), (6, 7, 11), (1, 7, 8, 2), (5, 11, 7, 1), (4, 10, 11, 5), (3, 9, 10, 4), (2, 8, 9, 3), (12, 13, 14), (12, 14, 15), (12, 15, 16), (12, 16, 17), (12, 17, 13), (18, 20, 19), (18, 21, 20), (18, 22, 21), (18, 23, 22), (18, 19, 23), (13, 19, 20, 14), (17, 23, 19, 13), (16, 22, 23, 17), (15, 21, 22, 16), (14, 20, 21, 15), (24, 25, 26), (24, 26, 27), (24, 27, 28), (24, 28, 29), (24, 29, 25), (30, 32, 31), (30, 33, 32), (30, 34, 33), (30, 35, 34), (30, 31, 35), (25, 31, 32, 26), (29, 35, 31, 25), (28, 34, 35, 29), (27, 33, 34, 28), (26, 32, 33, 27), (36, 37, 38), (36, 38, 39), (36, 39, 40), (36, 40, 41), (36, 41, 37), (42, 44, 43), (42, 45, 44), (42, 46, 45), (42, 47, 46), (42, 43, 47), (37, 43, 44, 38), (41, 47, 43, 37), (40, 46, 47, 41), (39, 45, 46, 40), (38, 44, 45, 39), (48, 49, 50), (48, 50, 51), (48, 51, 52), (48, 52, 53), (48, 53, 49), (49, 54, 55, 50), (53, 58, 54, 49), (52, 57, 58, 53), (51, 56, 57, 52), (50, 55, 56, 51), (59, 60, 61), (59, 61, 62), (59, 62, 63), (59, 63, 64), (59, 64, 60), (65, 67, 66), (65, 68, 67), (65, 69, 68), (65, 70, 69), (65, 66, 70), (60, 66, 67, 61), (64, 70, 66, 60), (63, 69, 70, 64), (62, 68, 69, 63), (61, 67, 68, 62), (71, 72, 73), (71, 73, 74), (71, 74, 75), (71, 75, 76), (71, 76, 72), (77, 79, 78), (77, 80, 79), (77, 81, 80), (77, 82, 81), (77, 78, 82), (72, 78, 79, 73), (76, 82, 78, 72), (75, 81, 82, 76), (74, 80, 81, 75), (73, 79, 80, 74), (83, 84, 85), (83, 85, 86), (83, 86, 87), (83, 87, 88), (83, 88, 84), (89, 91, 90), (89, 92, 91), (89, 93, 92), (89, 94, 93), (89, 90, 94), (84, 90, 91, 85), (88, 94, 90, 84), (87, 93, 94, 88), (86, 92, 93, 87), (85, 91, 92, 86), (95, 96, 97), (95, 97, 98), (95, 98, 99), (95, 99, 100), (95, 100, 96), (101, 103, 102), (101, 104, 103), (101, 105, 104), (101, 106, 105), (101, 102, 106), (96, 102, 103, 97), (100, 106, 102, 96), (99, 105, 106, 100), (98, 104, 105, 99), (97, 103, 104, 98), (107, 108, 109), (107, 109, 110), (107, 110, 111), (107, 111, 112), (107, 112, 108), (108, 113, 114, 109), (112, 117, 113, 108), (111, 116, 117, 112), (110, 115, 116, 111), (109, 114, 115, 110), (118, 119, 120), (118, 120, 121), (118, 121, 122), (118, 122, 123), (118, 123, 119), (124, 126, 125), (124, 127, 126), (124, 128, 127), (124, 129, 128), (124, 125, 129), (119, 125, 126, 120), (123, 129, 125, 119), (122, 128, 129, 123), (121, 127, 128, 122), (120, 126, 127, 121), (130, 131, 132), (130, 132, 133), (130, 133, 134), (130, 134, 135), (130, 135, 131), (136, 138, 137), (136, 139, 138), (136, 140, 139), (136, 141, 140), (136, 137, 141), (131, 137, 138, 132), (135, 141, 137, 131), (134, 140, 141, 135), (133, 139, 140, 134), (132, 138, 139, 133), (142, 143, 144), (142, 144, 145), (142, 145, 146), (142, 146, 147), (142, 147, 143), (148, 150, 149), (148, 151, 150), (148, 152, 151), (148, 153, 152), (148, 149, 153), (143, 149, 150, 144), (147, 153, 149, 143), (146, 152, 153, 147), (145, 151, 152, 146), (144, 150, 151, 145), (57, 154, 58), (55, 154, 56), (58, 154, 54), (56, 154, 57), (54, 154, 55), (117, 155, 113), (115, 155, 116), (113, 155, 114), (116, 155, 117), (114, 155, 115), (156, 157, 158), (156, 158, 159), (156, 159, 160), (156, 160, 161), (156, 161, 157), (162, 164, 163), (162, 165, 164), (162, 166, 165), (162, 167, 166), (162, 163, 167), (157, 163, 164, 158), (161, 167, 163, 157), (160, 166, 167, 161), (159, 165, 166, 160), (158, 164, 165, 159), (168, 169, 170), (168, 170, 171), (168, 171, 172), (168, 172, 173), (168, 173, 169), (169, 174, 175, 170), (173, 178, 174, 169), (172, 177, 178, 173), (171, 176, 177, 172), (170, 175, 176, 171), (178, 179, 174), (176, 179, 177), (174, 179, 175), (177, 179, 178), (175, 179, 176), (180, 181, 182), (180, 182, 183), (180, 183, 184), (180, 184, 185), (180, 185, 181), (186, 188, 187), (186, 189, 188), (186, 190, 189), (186, 191, 190), (186, 187, 191), (181, 187, 188, 182), (185, 191, 187, 181), (184, 190, 191, 185), (183, 189, 190, 184), (182, 188, 189, 183), (192, 193, 194), (192, 194, 195), (192, 195, 196), (192, 196, 197), (192, 197, 193), (198, 200, 199), (198, 201, 200), (198, 202, 201), (198, 203, 202), (198, 199, 203), (193, 199, 200, 194), (197, 203, 199, 193), (196, 202, 203, 197), (195, 201, 202, 196), (194, 200, 201, 195), (204, 205, 206), (204, 206, 207), (204, 207, 208), (204, 208, 209), (204, 209, 205), (210, 212, 211), (210, 213, 212), (210, 214, 213), (210, 215, 214), (210, 211, 215), (205, 211, 212, 206), (209, 215, 211, 205), (208, 214, 215, 209), (207, 213, 214, 208), (206, 212, 213, 207), (216, 217, 218), (216, 218, 219), (216, 219, 220), (216, 220, 221), (216, 221, 217), (222, 224, 223), (222, 225, 224), (222, 226, 225), (222, 227, 226), (222, 223, 227), (217, 223, 224, 218), (221, 227, 223, 217), (220, 226, 227, 221), (219, 225, 226, 220), (218, 224, 225, 219), (228, 229, 230), (228, 230, 231), (228, 231, 232), (228, 232, 233), (228, 233, 229), (229, 234, 235, 230), (233, 238, 234, 229), (232, 237, 238, 233), (231, 236, 237, 232), (230, 235, 236, 231), (239, 240, 241), (239, 241, 242), (239, 242, 243), (239, 243, 244), (239, 244, 240), (245, 247, 246), (245, 248, 247), (245, 249, 248), (245, 250, 249), (245, 246, 250), (240, 246, 247, 241), (244, 250, 246, 240), (243, 249, 250, 244), (242, 248, 249, 243), (241, 247, 248, 242), (251, 252, 253), (251, 253, 254), (251, 254, 255), (251, 255, 256), (251, 256, 252), (257, 259, 258), (257, 260, 259), (257, 261, 260), (257, 262, 261), (257, 258, 262), (252, 258, 259, 253), (256, 262, 258, 252), (255, 261, 262, 256), (254, 260, 261, 255), (253, 259, 260, 254), (263, 264, 265), (263, 265, 266), (263, 266, 267), (263, 267, 268), (263, 268, 264), (269, 271, 270), (269, 272, 271), (269, 273, 272), (269, 274, 273), (269, 270, 274), (264, 270, 271, 265), (268, 274, 270, 264), (267, 273, 274, 268), (266, 272, 273, 267), (265, 271, 272, 266), (275, 276, 277), (275, 277, 278), (275, 278, 279), (275, 279, 280), (275, 280, 276), (281, 283, 282), (281, 284, 283), (281, 285, 284), (281, 286, 285), (281, 282, 286), (276, 282, 283, 277), (280, 286, 282, 276), (279, 285, 286, 280), (278, 284, 285, 279), (277, 283, 284, 278), (287, 288, 289), (287, 289, 290), (287, 290, 291), (287, 291, 292), (287, 292, 288), (288, 293, 294, 289), (292, 297, 293, 288), (291, 296, 297, 292), (290, 295, 296, 291), (289, 294, 295, 290), (298, 299, 300), (298, 300, 301), (298, 301, 302), (298, 302, 303), (298, 303, 299), (304, 306, 305), (304, 307, 306), (304, 308, 307), (304, 309, 308), (304, 305, 309), (299, 305, 306, 300), (303, 309, 305, 299), (302, 308, 309, 303), (301, 307, 308, 302), (300, 306, 307, 301), (310, 311, 312), (310, 312, 313), (310, 313, 314), (310, 314, 315), (310, 315, 311), (316, 318, 317), (316, 319, 318), (316, 320, 319), (316, 321, 320), (316, 317, 321), (311, 317, 318, 312), (315, 321, 317, 311), (314, 320, 321, 315), (313, 319, 320, 314), (312, 318, 319, 313), (322, 323, 324), (322, 324, 325), (322, 325, 326), (322, 326, 327), (322, 327, 323), (328, 330, 329), (328, 331, 330), (328, 332, 331), (328, 333, 332), (328, 329, 333), (323, 329, 330, 324), (327, 333, 329, 323), (326, 332, 333, 327), (325, 331, 332, 326), (324, 330, 331, 325), (237, 334, 238), (235, 334, 236), (238, 334, 234), (236, 334, 237), (234, 334, 235), (297, 335, 293), (295, 335, 296), (293, 335, 294), (296, 335, 297), (294, 335, 295), (336, 337, 338), (336, 338, 339), (336, 339, 340), (336, 340, 341), (336, 341, 337), (342, 344, 343), (342, 345, 344), (342, 346, 345), (342, 347, 346), (342, 343, 347), (337, 343, 344, 338), (341, 347, 343, 337), (340, 346, 347, 341), (339, 345, 346, 340), (338, 344, 345, 339), (348, 349, 350), (348, 350, 351), (348, 351, 352), (348, 352, 353), (348, 353, 349), (349, 354, 355, 350), (353, 358, 354, 349), (352, 357, 358, 353), (351, 356, 357, 352), (350, 355, 356, 351), (358, 359, 354), (356, 359, 357), (354, 359, 355), (357, 359, 358), (355, 359, 356), (360, 361, 362), (360, 362, 363), (360, 363, 364), (360, 364, 365), (360, 365, 361), (366, 368, 367), (366, 369, 368), (366, 370, 369), (366, 371, 370), (366, 367, 371), (361, 367, 368, 362), (365, 371, 367, 361), (364, 370, 371, 365), (363, 369, 370, 364), (362, 368, 369, 363), (372, 373, 374), (372, 374, 375), (372, 375, 376), (372, 376, 377), (372, 377, 373), (378, 380, 379), (378, 381, 380), (378, 382, 381), (378, 383, 382), (378, 379, 383), (373, 379, 380, 374), (377, 383, 379, 373), (376, 382, 383, 377), (375, 381, 382, 376), (374, 380, 381, 375), (384, 385, 386), (384, 386, 387), (384, 387, 388), (384, 388, 389), (384, 389, 385), (390, 392, 391), (390, 393, 392), (390, 394, 393), (390, 395, 394), (390, 391, 395), (385, 391, 392, 386), (389, 395, 391, 385), (388, 394, 395, 389), (387, 393, 394, 388), (386, 392, 393, 387), (396, 397, 398), (396, 398, 399), (396, 399, 400), (396, 400, 401), (396, 401, 397), (402, 404, 403), (402, 405, 404), (402, 406, 405), (402, 407, 406), (402, 403, 407), (397, 403, 404, 398), (401, 407, 403, 397), (400, 406, 407, 401), (399, 405, 406, 400), (398, 404, 405, 399), (408, 409, 410), (408, 410, 411), (408, 411, 412), (408, 412, 413), (408, 413, 409), (409, 414, 415, 410), (413, 418, 414, 409), (412, 417, 418, 413), (411, 416, 417, 412), (410, 415, 416, 411), (419, 420, 421), (419, 421, 422), (419, 422, 423), (419, 423, 424), (419, 424, 420), (425, 427, 426), (425, 428, 427), (425, 429, 428), (425, 430, 429), (425, 426, 430), (420, 426, 427, 421), (424, 430, 426, 420), (423, 429, 430, 424), (422, 428, 429, 423), (421, 427, 428, 422), (431, 432, 433), (431, 433, 434), (431, 434, 435), (431, 435, 436), (431, 436, 432), (437, 439, 438), (437, 440, 439), (437, 441, 440), (437, 442, 441), (437, 438, 442), (432, 438, 439, 433), (436, 442, 438, 432), (435, 441, 442, 436), (434, 440, 441, 435), (433, 439, 440, 434), (443, 444, 445), (443, 445, 446), (443, 446, 447), (443, 447, 448), (443, 448, 444), (449, 451, 450), (449, 452, 451), (449, 453, 452), (449, 454, 453), (449, 450, 454), (444, 450, 451, 445), (448, 454, 450, 444), (447, 453, 454, 448), (446, 452, 453, 447), (445, 451, 452, 446), (417, 455, 418), (415, 455, 416), (418, 455, 414), (416, 455, 417), (414, 455, 415)])
me_plane_003.polygons.foreach_set('material_index', [1, 1, 1, 1, 1, 1, 1, 1, 1, 1, 1, 1, 1, 1, 1, 1, 1, 1, 1, 1, 1, 1, 1, 1, 1, 1, 1, 1, 1, 1, 1, 1, 1, 1, 1, 1, 1, 1, 1, 1, 1, 1, 1, 1, 1, 1, 1, 1, 1, 1, 1, 1, 1, 1, 1, 1, 1, 1, 1, 1, 1, 1, 1, 1, 1, 1, 1, 1, 1, 1, 1, 1, 1, 1, 1, 1, 1, 1, 1, 1, 1, 1, 1, 1, 1, 1, 1, 1, 1, 1, 1, 1, 1, 1, 1, 1, 1, 1, 1, 1, 1, 1, 1, 1, 1, 1, 1, 1, 1, 1, 1, 1, 1, 1, 1, 1, 1, 1, 1, 1, 1, 1, 1, 1, 1, 1, 1, 1, 1, 1, 1, 1, 1, 1, 1, 1, 1, 1, 1, 1, 1, 1, 1, 1, 1, 1, 1, 1, 1, 1, 1, 1, 1, 1, 1, 1, 1, 1, 1, 1, 1, 1, 1, 1, 1, 1, 1, 1, 1, 1, 1, 1, 1, 1, 1, 1, 1, 1, 1, 1, 1, 1, 1, 1, 1, 1, 1, 1, 1, 1, 1, 1, 1, 1, 1, 1, 1, 1, 1, 1, 1, 1, 1, 1, 1, 1, 1, 1, 1, 1, 1, 1, 1, 1, 1, 1, 1, 1, 1, 1, 1, 1, 1, 1, 1, 1, 1, 1, 1, 1, 1, 1, 1, 1, 1, 1, 1, 1, 1, 1, 1, 1, 1, 1, 1, 1, 1, 1, 1, 1, 1, 1, 1, 1, 1, 1, 1, 1, 1, 1, 1, 1, 1, 1, 1, 1, 1, 1, 1, 1, 1, 1, 1, 1, 1, 1, 1, 1, 1, 1, 1, 1, 1, 1, 1, 1, 1, 1, 1, 1, 1, 1, 1, 1, 1, 1, 1, 1, 1, 1, 1, 1, 1, 1, 1, 1, 1, 1, 1, 1, 1, 1, 1, 1, 1, 1, 1, 1, 1, 1, 1, 1, 1, 1, 1, 1, 1, 1, 1, 1, 1, 1, 1, 1, 1, 1, 1, 1, 1, 1, 1, 1, 1, 1, 1, 1, 1, 1, 1, 1, 1, 1, 1, 1, 1, 1, 1, 1, 1, 1, 1, 1, 1, 1, 1, 1, 1, 1, 1, 1, 1, 1, 1, 1, 1, 1, 1, 1, 1, 1, 1, 1, 1, 1, 1, 1, 1, 1, 1, 1, 1, 1, 1, 1, 1, 1, 1, 1, 1, 1, 1, 1, 1, 1, 1, 1, 1, 1, 1, 1, 1, 1, 1, 1, 1, 1, 1, 1, 1, 1, 1, 1, 1, 1, 1, 1, 1, 1, 1, 1, 1, 1, 1, 1, 1, 1, 1, 1, 1, 1, 1, 1, 1, 1, 1, 1, 1, 1, 1, 1, 1, 1, 1, 1, 1, 1, 1, 1, 1, 1, 1, 1, 1, 1, 1, 1, 1, 1, 1, 1, 1, 1, 1, 1, 1, 1, 1, 1, 1, 1, 1, 1, 1, 1, 1, 1, 1, 1, 1, 1, 1, 1, 1, 1, 1, 1, 1, 1, 1, 1, 1, 1, 1, 1, 1, 1, 1, 1, 1, 1, 1, 1, 1, 1, 1, 1, 1, 1, 1, 1, 1, 1, 1, 1, 1, 1, 1, 1, 1, 1, 1, 1, 1, 1, 1, 1, 1, 1, 1, 1, 1, 1, 1, 1, 1, 1, 1, 1, 1, 1, 1, 1, 1, 1, 1, 1, 1, 1, 1, 1, 1, 1, 1, 1, 1, 1, 1, 1, 1, 1])
me_plane_003.materials.append(mat_material_004)
me_plane_003.materials.append(mat_gray)
me_plane_003.use_remesh_preserve_volume = False
me_plane_003.use_remesh_preserve_attributes = False
me_plane_003.use_mirror_vertex_groups = False
me_plane_003.update()

# ---- objects
ob_spikes_001 = bpy.data.objects.new('spikes.001', me_plane_006)
ob_plane_002 = bpy.data.objects.new('Plane.002', me_plane_005)
ob_target = bpy.data.objects.new('target', me_circle)
ob_plane = bpy.data.objects.new('Plane', me_plane)
ob_spikes = bpy.data.objects.new('spikes', me_plane_003)

# ---- transforms, parenting, visibility, modifiers, constraints
ob_spikes_001.location = (0.0, 0.0, 0.03187)
ob_spikes_001.scale = (1.027, 1.027, 1.027)
ob_spikes_001.lineart.crease_threshold = 0.0
ob_plane_002.location = (0.0, 0.0, 0.03038)
ob_plane_002.scale = (1.0, 3.0, 1.0)
ob_plane_002.lineart.crease_threshold = 0.0
ob_target.location = (-1.632, -6.054, -0.287)
ob_target.rotation_euler = (1.614e-09, 2.384e-07, 1.36e-07)
ob_target.scale = (1.536, 1.536, 1.536)
ob_target.lineart.crease_threshold = 0.0
ob_plane.location = (0.0, 0.0, 0.0)
ob_plane.scale = (1.0, -5.582, 1.0)
ob_plane.hide_viewport = True
ob_plane.lineart.crease_threshold = 0.0
ob_spikes.location = (0.007731, -2.019, -1.623)
ob_spikes.scale = (1.027, 1.027, 1.027)
ob_spikes.lineart.crease_threshold = 0.0

# ---- collection membership
col_collection_1.objects.link(ob_spikes_001)
col_collection_1.objects.link(ob_plane_002)
col_collection_1.objects.link(ob_target)
col_collection_1.objects.link(ob_plane)
col_collection_1.objects.link(ob_spikes)

# ---- scene / render settings (as saved in the file)
scene.frame_start = 1; scene.frame_end = 23; scene.frame_set(0)
scene.render.engine = 'BLENDER_EEVEE_NEXT'
scene.render.resolution_percentage = 50
scene.render.dither_intensity = 0.0
scene.cycles.use_denoising = False
scene.cycles.samples = 128
scene.cycles.sampling_pattern = 'TABULATED_SOBOL'
scene.cycles.light_sampling_threshold = 0.0
scene.cycles.use_adaptive_sampling = False
scene.cycles.use_light_tree = False
scene.cycles.blur_glossy = 0.0
scene.cycles.sample_clamp_indirect = 0.0
scene.view_settings.view_transform = 'Standard'
bpy.context.view_layer.update()

# ---- added for rendering (the .blend has no active camera and no usable light): camera, sun
cam_auto = bpy.data.cameras.new('AutoCamera')
cam_auto.lens = 50.0
cam_auto.sensor_width = 36.0
cam_auto.clip_end = 1000.0
ob_auto_camera = bpy.data.objects.new('AutoCamera', cam_auto)
scene.collection.objects.link(ob_auto_camera)
ob_auto_camera.location = (8.37938, -12.9451, 6.98854)
ob_auto_camera.rotation_euler = (1.09748, -7.21219e-08, 0.694738)
scene.camera = ob_auto_camera
light_auto_sun = bpy.data.lights.new('AutoSun', 'SUN')
light_auto_sun.energy = 3.0
light_auto_sun.angle = 0.0523599
ob_auto_sun = bpy.data.objects.new('AutoSun', light_auto_sun)
scene.collection.objects.link(ob_auto_sun)
ob_auto_sun.rotation_euler = (0.872665, 0.174533, 0.523599)
bpy.context.view_layer.update()
